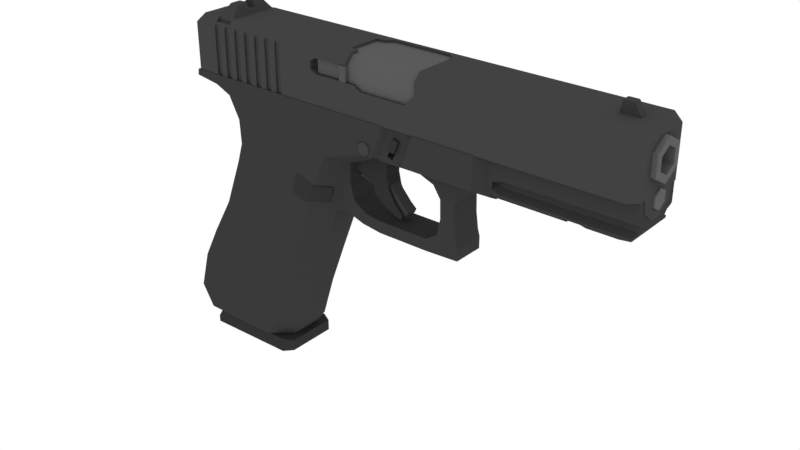 # Source: Glock17.blend  (saved by Blender 3.1.7; exported with 4.5.12 LTS)
import bpy
from mathutils import Matrix  # noqa: F401  (used for matrix-valued properties, if any)

bpy.ops.wm.read_factory_settings(use_empty=True)
scene = bpy.context.scene
scene.name = 'Scene'

# ---- collections
col_collection_1 = bpy.data.collections.new('Collection 1'); scene.collection.children.link(col_collection_1)

# ---- materials (node trees are filled in below, after node groups)
mat_material = bpy.data.materials.new('Material')
mat_material.alpha_threshold = 0.0
mat_material.roughness = 0.5
mat_material.line_color = (0.0, 0.0, 0.0, 1.0)
mat_material_007 = bpy.data.materials.new('Material.007')
mat_material_007.alpha_threshold = 0.0
mat_material_007.roughness = 0.5
mat_material_009 = bpy.data.materials.new('Material.009')
mat_material_009.alpha_threshold = 0.0
mat_material_009.roughness = 0.5
mat_material_009.line_color = (0.0, 0.0, 0.0, 1.0)
mat_material_010 = bpy.data.materials.new('Material.010')
mat_material_010.alpha_threshold = 0.0
mat_material_010.roughness = 0.5
mat_material_010.line_color = (0.0, 0.0, 0.0, 1.0)
mat_material_004 = bpy.data.materials.new('Material.004')
mat_material_004.alpha_threshold = 0.0
mat_material_004.roughness = 0.5
mat_material_004.line_color = (0.0, 0.0, 0.0, 1.0)
mat_material_006 = bpy.data.materials.new('Material.006')
mat_material_006.alpha_threshold = 0.0
mat_material_006.roughness = 0.5
mat_material_005 = bpy.data.materials.new('Material.005')
mat_material_005.alpha_threshold = 0.0
mat_material_005.roughness = 0.5
mat_material_005.line_color = (0.0, 0.0, 0.0, 1.0)
mat_material_008 = bpy.data.materials.new('Material.008')
mat_material_008.alpha_threshold = 0.0
mat_material_008.roughness = 0.5
mat_material_008.line_color = (0.0, 0.0, 0.0, 1.0)
mat_material_002 = bpy.data.materials.new('Material.002')
mat_material_002.alpha_threshold = 0.0
mat_material_002.roughness = 0.5
mat_material_003 = bpy.data.materials.new('Material.003')
mat_material_003.alpha_threshold = 0.0
mat_material_003.roughness = 0.5
mat_material_001 = bpy.data.materials.new('Material.001')
mat_material_001.alpha_threshold = 0.0
mat_material_001.roughness = 0.5

# ---- material node trees
mat_material.use_nodes = True; mat_material.node_tree.nodes.clear()
_N = mat_material.node_tree.nodes; _L = mat_material.node_tree.links
n0 = _N.new('ShaderNodeOutputMaterial'); n0.name = 'Material Output'; n0.location = (300, 300)
n1 = _N.new('ShaderNodeBsdfDiffuse'); n1.name = 'Diffuse BSDF'; n1.location = (10, 300)
n1.inputs[0].default_value = (0.04203, 0.04203, 0.04203, 1.0)
_L.new(n1.outputs[0], n0.inputs[0])
n0.is_active_output = True
mat_material_007.use_nodes = True; mat_material_007.node_tree.nodes.clear()
_N = mat_material_007.node_tree.nodes; _L = mat_material_007.node_tree.links
n0 = _N.new('ShaderNodeOutputMaterial'); n0.name = 'Material Output'; n0.location = (300, 300)
n1 = _N.new('ShaderNodeBsdfDiffuse'); n1.name = 'Diffuse BSDF'; n1.location = (10, 300)
n1.inputs[0].default_value = (0.0331, 0.0331, 0.0331, 1.0)
_L.new(n1.outputs[0], n0.inputs[0])
n0.is_active_output = True
mat_material_009.use_nodes = True; mat_material_009.node_tree.nodes.clear()
_N = mat_material_009.node_tree.nodes; _L = mat_material_009.node_tree.links
n0 = _N.new('ShaderNodeOutputMaterial'); n0.name = 'Material Output'; n0.location = (300, 300)
n1 = _N.new('ShaderNodeBsdfDiffuse'); n1.name = 'Diffuse BSDF'; n1.location = (10, 300)
n1.inputs[0].default_value = (0.1033, 0.1033, 0.1033, 1.0)
_L.new(n1.outputs[0], n0.inputs[0])
n0.is_active_output = True
mat_material_010.use_nodes = True; mat_material_010.node_tree.nodes.clear()
_N = mat_material_010.node_tree.nodes; _L = mat_material_010.node_tree.links
n0 = _N.new('ShaderNodeOutputMaterial'); n0.name = 'Material Output'; n0.location = (300, 300)
n1 = _N.new('ShaderNodeBsdfDiffuse'); n1.name = 'Diffuse BSDF'; n1.location = (10, 300)
n1.inputs[0].default_value = (0.08496, 0.08496, 0.08496, 1.0)
_L.new(n1.outputs[0], n0.inputs[0])
n0.is_active_output = True
mat_material_004.use_nodes = True; mat_material_004.node_tree.nodes.clear()
_N = mat_material_004.node_tree.nodes; _L = mat_material_004.node_tree.links
n0 = _N.new('ShaderNodeOutputMaterial'); n0.name = 'Material Output'; n0.location = (300, 300)
n1 = _N.new('ShaderNodeBsdfDiffuse'); n1.name = 'Diffuse BSDF'; n1.location = (10, 300)
n1.inputs[0].default_value = (0.05469, 0.05469, 0.05469, 1.0)
_L.new(n1.outputs[0], n0.inputs[0])
n0.is_active_output = True
mat_material_006.use_nodes = True; mat_material_006.node_tree.nodes.clear()
_N = mat_material_006.node_tree.nodes; _L = mat_material_006.node_tree.links
n0 = _N.new('ShaderNodeOutputMaterial'); n0.name = 'Material Output'; n0.location = (300, 300)
n1 = _N.new('ShaderNodeEmission'); n1.name = 'Emission'; n1.location = (10, 300)
n1.inputs[0].default_value = (0.1365, 0.3757, 0.105, 1.0)
n1.inputs[1].default_value = 1.8
_L.new(n1.outputs[0], n0.inputs[0])
n0.is_active_output = True
mat_material_005.use_nodes = True; mat_material_005.node_tree.nodes.clear()
_N = mat_material_005.node_tree.nodes; _L = mat_material_005.node_tree.links
n0 = _N.new('ShaderNodeOutputMaterial'); n0.name = 'Material Output'; n0.location = (300, 300)
n1 = _N.new('ShaderNodeBsdfDiffuse'); n1.name = 'Diffuse BSDF'; n1.location = (10, 300)
n1.inputs[0].default_value = (0.0485, 0.0485, 0.0485, 1.0)
_L.new(n1.outputs[0], n0.inputs[0])
n0.is_active_output = True
mat_material_008.use_nodes = True; mat_material_008.node_tree.nodes.clear()
_N = mat_material_008.node_tree.nodes; _L = mat_material_008.node_tree.links
n0 = _N.new('ShaderNodeOutputMaterial'); n0.name = 'Material Output'; n0.location = (300, 300)
n1 = _N.new('ShaderNodeBsdfDiffuse'); n1.name = 'Diffuse BSDF'; n1.location = (10, 300)
n1.inputs[0].default_value = (0.1149, 0.1149, 0.1149, 1.0)
_L.new(n1.outputs[0], n0.inputs[0])
n0.is_active_output = True
mat_material_002.use_nodes = True; mat_material_002.node_tree.nodes.clear()
_N = mat_material_002.node_tree.nodes; _L = mat_material_002.node_tree.links
n0 = _N.new('ShaderNodeOutputMaterial'); n0.name = 'Material Output'; n0.location = (300, 300)
n1 = _N.new('ShaderNodeBsdfDiffuse'); n1.name = 'Diffuse BSDF'; n1.location = (10, 300)
n1.inputs[0].default_value = (0.1679, 0.09858, 0.05766, 1.0)
_L.new(n1.outputs[0], n0.inputs[0])
n0.is_active_output = True
mat_material_003.use_nodes = True; mat_material_003.node_tree.nodes.clear()
_N = mat_material_003.node_tree.nodes; _L = mat_material_003.node_tree.links
n0 = _N.new('ShaderNodeOutputMaterial'); n0.name = 'Material Output'; n0.location = (300, 300)
n1 = _N.new('ShaderNodeBsdfDiffuse'); n1.name = 'Diffuse BSDF'; n1.location = (10, 300)
n1.inputs[0].default_value = (0.1329, 0.09245, 0.05535, 1.0)
_L.new(n1.outputs[0], n0.inputs[0])
n0.is_active_output = True
mat_material_001.use_nodes = True; mat_material_001.node_tree.nodes.clear()
_N = mat_material_001.node_tree.nodes; _L = mat_material_001.node_tree.links
n0 = _N.new('ShaderNodeOutputMaterial'); n0.name = 'Material Output'; n0.location = (300, 300)
n1 = _N.new('ShaderNodeBsdfDiffuse'); n1.name = 'Diffuse BSDF'; n1.location = (10, 300)
n1.inputs[0].default_value = (0.1845, 0.1437, 0.06255, 1.0)
_L.new(n1.outputs[0], n0.inputs[0])
n0.is_active_output = True

# ---- world
world_world = bpy.data.worlds.new('World'); scene.world = world_world
world_world.use_nodes = True; world_world.node_tree.nodes.clear()
_N = world_world.node_tree.nodes; _L = world_world.node_tree.links
n0 = _N.new('ShaderNodeOutputWorld'); n0.name = 'World Output'; n0.location = (300, 300)
n1 = _N.new('ShaderNodeBackground'); n1.name = 'Background'; n1.location = (10, 300)
n1.inputs[0].default_value = (1.0, 1.0, 1.0, 1.0)
_L.new(n1.outputs[0], n0.inputs[0])
n0.is_active_output = True
world_world.color = (1.0, 1.0, 1.0)
world_world.use_sun_shadow = False
world_world.sun_shadow_jitter_overblur = 0.0
world_world.cycles.sampling_method = 'MANUAL'

# ---- meshes
me_cube_001 = bpy.data.meshes.new('Cube.001')
me_cube_001.from_pydata([(-5.334, -0.9952, -0.6933), (-5.131, -0.8747, -0.7973), (-3.874, -0.8747, -0.7961), (-17.05, -1.0, 1.011), (-7.258, -1.0, 0.3058), (-7.278, -1.0, 1.011), (-14.87, -0.3458, -1.285), (-14.22, -1.0, -1.071), (-17.2, -0.3244, -0.08242), (-15.71, -1.0, 0.4837), (-17.1, -1.0, 0.6889), (-14.83, -1.0, 0.09511), (-15.41, -0.3458, -0.4637), (-15.12, -0.3458, -3.232), (-14.49, -1.0, -3.436), (-16.14, -0.3458, -5.898), (-15.51, -1.0, -6.102), (-17.34, -0.3458, -7.957), (-16.71, -1.0, -8.172), (-18.32, -0.3458, -9.865), (-17.67, -1.0, -10.02), (-18.93, -0.3458, -12.07), (-18.26, -1.0, -12.16), (-17.55, -1.0, -13.37), (-18.21, -0.3458, -13.36), (-14.15, -1.0, -2.37), (-14.81, -0.3458, -2.257), (-16.01, -0.3458, -0.2342), (1.0, -0.4549, -1.221), (-6.104, -1.0, -0.726), (-5.99, -0.4549, -1.269), (-3.218, -1.0, -0.6783), (-3.093, -0.4549, -1.221), (-8.733, -0.4549, -5.289), (-9.751, -1.0, -4.961), (-10.77, -1.0, -7.627), (-9.749, -0.4549, -7.955), (-11.62, -1.0, -9.924), (-10.61, -0.4549, -10.27), (-12.07, -1.0, -11.34), (-11.02, -0.4549, -11.59), (-12.41, -1.0, -12.48), (-11.33, -0.4549, -12.61), (-11.93, -0.4549, -13.42), (-13.11, -1.0, -13.41), (-8.243, -0.4549, -3.376), (-9.079, -1.0, -3.048), (-8.316, -1.0, -1.478), (-7.593, -0.4549, -1.941), (0.351, -1.0, 0.2755), (0.9974, -0.708, 0.2744), (0.351, -1.0, 1.011), (0.9974, -0.708, 1.011), (0.9974, -0.708, -0.9693), (0.351, -1.0, -0.6783), (-3.927, -0.8747, -0.8153), (-3.641, -0.9735, -0.7118), (-5.296, -1.0, -0.7126), (-5.059, -0.8747, -0.834), (-5.334, -1.0, -0.6933), (-4.948, -1.0, 0.2969), (-4.675, -1.0, 1.011), (-4.675, -0.9952, 1.011), (-4.431, -0.8747, 1.011), (-3.514, -0.8747, 1.011), (-3.622, -0.8747, 1.011), (-4.224, -0.8747, -0.8203), (-4.809, -0.8747, -0.8299), (-4.095, -0.8747, 1.011), (-2.931, -0.9952, 1.011), (-3.589, -0.9952, -0.6892), (-3.175, -0.8747, 1.011), (-2.931, -1.0, 1.011), (-3.208, -1.0, 0.2901), (-3.354, -1.0, -0.0858), (-3.587, -1.0, -0.6844), (-3.802, -0.8747, 0.4216), (-4.259, -0.8747, -0.618), (-4.577, -0.8747, -0.4785), (-4.12, -0.8747, 0.5612), (-3.802, -0.4774, 0.4216), (-4.259, -0.4774, -0.618), (-4.577, -0.4774, -0.4785), (-4.12, -0.4774, 0.5612), (-17.07, -1.0, 0.6855), (-16.89, -1.0, 1.011), (-17.05, -0.8534, 1.011), (-7.278, -0.749, 1.011), (-16.89, -0.8534, 1.011), (-17.11, -0.9088, 0.5847), (-16.89, -1.0, 0.6582), (-15.64, -1.0, 1.011), (-15.64, -0.8534, 1.011), (-16.89, -0.8534, 1.463), (-15.64, -0.8534, 1.463), (-17.15, -0.6487, 0.2879), (-12.06, -0.749, 1.011), (-16.36, -1.0, 0.5805), (-12.06, -1.0, 1.011), (-17.05, -0.6871, 1.011), (-7.278, -0.6871, 1.011), (-16.89, -0.6871, 1.011), (-15.64, -0.6871, 1.011), (-16.89, -0.6871, 1.463), (-15.64, -0.6871, 1.463), (-12.06, -0.6871, 1.011), (-8.503, -0.749, -2.236), (-13.28, -0.749, -2.236), (-8.503, -0.6871, -2.236), (-13.28, -0.6871, -2.236), (-5.334, 0.9952, -0.6933), (-5.131, 0.8747, -0.7973), (-3.874, 0.8747, -0.7961), (-17.05, 1.0, 1.011), (-7.258, 1.0, 0.3058), (-17.05, 0.0, 1.011), (1.0, 0.0, -1.221), (1.0, 0.0, 1.011), (-17.2, 0.0, -0.08242), (-15.41, 0.0, -0.4637), (1.0, 0.0, 0.2738), (-7.278, 0.0, 1.011), (-5.99, 0.0, -1.269), (-3.622, 0.0, 1.011), (-3.093, 0.0, -1.221), (-15.12, 0.0, -3.232), (-8.733, 0.0, -5.289), (-16.14, 0.0, -5.898), (-9.749, 0.0, -7.955), (-17.34, 0.0, -7.957), (-10.61, 0.0, -10.27), (-18.32, 0.0, -9.865), (-11.02, 0.0, -11.59), (-18.93, 0.0, -12.07), (-11.33, 0.0, -12.61), (-18.21, 0.0, -13.36), (-11.93, 0.0, -13.42), (-14.81, 0.0, -2.257), (-8.243, 0.0, -3.376), (-7.593, 0.0, -1.941), (-14.87, 0.0, -1.285), (-7.278, 1.0, 1.011), (-16.01, 0.0, -0.2342), (-14.87, 0.3458, -1.285), (-14.22, 1.0, -1.071), (-17.2, 0.3244, -0.08242), (-15.71, 1.0, 0.4837), (-17.1, 1.0, 0.6889), (-14.83, 1.0, 0.09511), (-15.41, 0.3458, -0.4637), (-15.12, 0.3458, -3.232), (-14.49, 1.0, -3.436), (-16.14, 0.3458, -5.898), (-15.51, 1.0, -6.102), (-17.34, 0.3458, -7.957), (-16.71, 1.0, -8.172), (-18.32, 0.3458, -9.865), (-17.67, 1.0, -10.02), (-18.93, 0.3458, -12.07), (-18.26, 1.0, -12.16), (-17.55, 1.0, -13.37), (-18.21, 0.3458, -13.36), (-14.15, 1.0, -2.37), (-14.81, 0.3458, -2.257), (-16.01, 0.3458, -0.2342), (1.0, 0.4549, -1.221), (-6.104, 1.0, -0.726), (-5.99, 0.4549, -1.269), (-3.218, 1.0, -0.6783), (-3.093, 0.4549, -1.221), (-8.733, 0.4549, -5.289), (-9.751, 1.0, -4.961), (-10.77, 1.0, -7.627), (-9.749, 0.4549, -7.955), (-11.62, 1.0, -9.924), (-10.61, 0.4549, -10.27), (-12.07, 1.0, -11.34), (-11.02, 0.4549, -11.59), (-12.41, 1.0, -12.48), (-11.33, 0.4549, -12.61), (-11.93, 0.4549, -13.42), (-13.11, 1.0, -13.41), (-8.243, 0.4549, -3.376), (-9.079, 1.0, -3.048), (-8.316, 1.0, -1.478), (-7.593, 0.4549, -1.941), (0.351, 1.0, 0.2755), (0.9974, 0.708, 0.2744), (0.351, 1.0, 1.011), (0.9974, 0.708, 1.011), (0.9974, 0.708, -0.9693), (0.351, 1.0, -0.6783), (-3.927, 0.8747, -0.8153), (-3.641, 0.9735, -0.7118), (-5.296, 1.0, -0.7126), (-5.059, 0.8747, -0.834), (-5.334, 1.0, -0.6933), (-4.948, 1.0, 0.2969), (-4.675, 1.0, 1.011), (-4.675, 0.9952, 1.011), (-4.431, 0.8747, 1.011), (-3.514, 0.8747, 1.011), (-3.622, 0.8747, 1.011), (-4.224, 0.8747, -0.8203), (-4.809, 0.8747, -0.8299), (-4.095, 0.8747, 1.011), (-2.931, 0.9952, 1.011), (-3.589, 0.9952, -0.6892), (-3.175, 0.8747, 1.011), (-2.931, 1.0, 1.011), (-3.208, 1.0, 0.2901), (-3.354, 1.0, -0.0858), (-3.587, 1.0, -0.6844), (-3.802, 0.8747, 0.4216), (-4.259, 0.8747, -0.618), (-4.577, 0.8747, -0.4785), (-4.12, 0.8747, 0.5612), (-3.802, 0.4774, 0.4216), (-4.259, 0.4774, -0.618), (-4.577, 0.4774, -0.4785), (-4.12, 0.4774, 0.5612), (-16.89, 0.0, 1.011), (-17.07, 1.0, 0.6855), (-16.89, 1.0, 1.011), (-17.05, 0.8534, 1.011), (-7.278, 0.749, 1.011), (-16.89, 0.8534, 1.011), (-15.64, 0.0, 1.011), (-17.11, 0.9088, 0.5847), (-16.89, 1.0, 0.6582), (-15.64, 1.0, 1.011), (-15.64, 0.8534, 1.011), (-16.89, 0.0, 1.463), (-16.89, 0.8534, 1.463), (-15.64, 0.0, 1.463), (-15.64, 0.8534, 1.463), (-12.06, 0.0, 1.011), (-17.15, 0.6487, 0.2879), (-12.06, 0.749, 1.011), (-16.36, 1.0, 0.5805), (-12.06, 1.0, 1.011), (-17.05, 0.6871, 1.011), (-7.278, 0.6871, 1.011), (-16.89, 0.6871, 1.011), (-15.64, 0.6871, 1.011), (-16.89, 0.6871, 1.463), (-15.64, 0.6871, 1.463), (-12.06, 0.6871, 1.011), (-8.503, 0.0, -2.236), (-8.503, 0.749, -2.236), (-13.28, 0.0, -2.236), (-13.28, 0.749, -2.236), (-8.503, 0.6871, -2.236), (-13.28, 0.6871, -2.236), (-9.979, 0.7198, -0.5351), (-9.979, 0.7198, 0.0316), (-9.979, 1.092, 0.0316), (-10.68, 1.092, 0.2143), (-10.68, 0.7198, 0.2143), (-10.71, 0.7198, -0.1365), (-9.979, 0.9837, -0.5351), (-9.979, 1.092, -0.3195), (-10.69, 1.092, 0.06853), (-10.71, 0.9837, -0.1365), (-9.279, 0.7198, -0.5351), (-9.279, 0.7198, 0.0316), (-9.279, 1.092, 0.0316), (-8.582, 1.092, 0.2143), (-8.582, 0.7198, 0.2143), (-8.548, 0.7198, -0.1365), (-9.629, 1.092, 0.0316), (-9.629, 0.7198, -0.5351), (-9.629, 0.7198, 0.0316), (-9.279, 0.9837, -0.5351), (-9.279, 1.092, -0.3195), (-8.568, 1.092, 0.06853), (-8.548, 0.9837, -0.1365), (-9.629, 0.9837, -0.5351), (-9.629, 1.092, -0.3195), (-10.39, 0.9909, 0.3733), (-10.22, 0.9909, 0.2045), (-10.22, 0.9909, 1.078), (-10.39, 0.9909, 0.9091), (-10.22, 1.119, 0.2045), (-10.39, 1.119, 0.3733), (-10.39, 1.119, 0.9091), (-10.22, 1.119, 1.078), (-9.062, 0.9909, 0.2045), (-8.893, 0.9909, 0.3733), (-8.893, 0.9909, 0.9091), (-9.062, 0.9909, 1.078), (-8.893, 1.119, 0.3733), (-9.062, 1.119, 0.2045), (-9.062, 1.119, 1.078), (-8.893, 1.119, 0.9091), (-10.45, 0.4197, -3.958), (-10.1, 0.4197, -2.934), (-10.45, 1.167, -3.958), (-10.1, 1.167, -2.934), (-8.786, 0.4197, -4.514), (-8.444, 0.4197, -3.49), (-8.786, 1.167, -4.514), (-8.444, 1.167, -3.49), (-10.6, -1.011, -4.026), (-10.25, -1.011, -2.885), (-10.6, -0.375, -4.026), (-10.25, -0.375, -2.885), (-8.749, -0.6251, -4.313), (-8.467, -0.6251, -3.416), (-8.749, -0.375, -4.313), (-8.467, -0.375, -3.416), (-9.817, -0.375, -4.283), (-9.458, -0.375, -3.142), (-9.817, -1.011, -4.283), (-9.458, -1.011, -3.142), (-9.137, -0.375, -3.243), (-9.419, -1.02, -4.139), (-9.419, -0.375, -4.139), (-9.137, -1.02, -3.243), (-9.452, -0.8187, 2.458), (-9.452, -0.8187, 3.441), (-9.452, -0.296, 2.458), (-9.452, -0.296, 3.441), (-7.376, -0.8187, 2.458), (-7.376, -0.8187, 3.441), (-7.376, -0.296, 2.458), (-7.376, -0.296, 3.441), (-16.95, -0.7511, -13.49), (-11.54, -0.4764, 1.109), (-12.38, -0.4799, -13.49), (-12.86, -0.7511, -13.49), (-7.816, -0.4764, 0.4397), (-7.41, -0.2051, 0.175), (-13.0, -0.7511, -2.642), (-8.919, -0.7511, -2.642), (-8.434, -0.4799, -2.642), (-11.29, -0.3547, 1.109), (-8.023, -0.3547, 0.5744), (-7.612, -0.09761, 0.3109), (-14.16, -0.7511, -13.49), (-8.749, -0.4764, 1.109), (-10.21, -0.7511, -2.642), (-8.773, -0.3547, 1.109), (-13.56, -0.3547, -4.607), (-10.3, -0.3547, -5.141), (-9.884, -0.09761, -5.405), (-11.05, -0.3547, -4.607), (-16.95, -0.509, -13.49), (-11.54, -0.3228, 1.109), (-13.0, -0.509, -2.642), (-11.29, -0.2403, 1.109), (-13.56, -0.2403, -4.607), (-11.69, -0.2078, 0.7196), (-13.0, -0.3276, -2.642), (-11.44, -0.1547, 0.7196), (-13.56, -0.1547, -4.607), (-16.95, -0.3276, -13.49), (-16.95, 0.7511, -13.49), (-11.54, 0.4764, 1.109), (-16.95, 8.94e-07, -13.49), (-11.69, 8.94e-07, 0.7196), (-12.38, 8.94e-07, -13.49), (-7.41, 8.94e-07, 0.175), (-12.38, 0.4799, -13.49), (-12.86, 0.7511, -13.49), (-7.816, 0.4764, 0.4397), (-7.41, 0.2051, 0.175), (-13.0, 0.7511, -2.642), (-8.434, 8.94e-07, -2.642), (-13.0, 8.94e-07, -2.642), (-8.919, 0.7511, -2.642), (-8.434, 0.4799, -2.642), (-11.29, 0.3547, 1.109), (-11.44, 8.94e-07, 0.7196), (-7.612, 8.94e-07, 0.3109), (-8.023, 0.3547, 0.5744), (-7.612, 0.09761, 0.3109), (-14.16, 0.7511, -13.49), (-8.749, 0.4764, 1.109), (-10.21, 0.7511, -2.642), (-8.773, 0.3547, 1.109), (-13.56, 0.3547, -4.607), (-13.56, 8.94e-07, -4.607), (-9.884, 8.94e-07, -5.405), (-10.3, 0.3547, -5.141), (-9.884, 0.09761, -5.405), (-11.05, 0.3547, -4.607), (-16.95, 0.509, -13.49), (-11.54, 0.3228, 1.109), (-13.0, 0.509, -2.642), (-11.29, 0.2403, 1.109), (-13.56, 0.2403, -4.607), (-11.69, 0.2078, 0.7196), (-13.0, 0.3276, -2.642), (-11.44, 0.1547, 0.7196), (-13.56, 0.1547, -4.607), (-16.95, 0.3276, -13.49), (-12.16, -0.9013, -14.28), (-12.16, -0.9013, -13.49), (-12.16, -0.9013, -13.89), (-11.58, -0.7412, -14.13), (-11.58, -0.7412, -13.51), (-11.58, -0.7412, -13.82), (-17.29, -0.9013, -14.37), (-17.75, -0.4921, -14.38), (-17.37, -0.4921, -13.49), (-16.91, -0.9013, -13.49), (-17.75, -0.4921, -13.98), (-17.29, -0.9013, -13.98), (-12.16, 0.9013, -14.28), (-12.16, 0.9013, -13.49), (-12.16, 0.9013, -13.89), (-11.58, 0.7412, -14.13), (-11.58, 0.7412, -13.51), (-11.58, 0.7412, -13.82), (-17.75, 8.142e-07, -14.38), (-17.37, 8.142e-07, -13.49), (-12.16, 8.142e-07, -14.28), (-12.16, 8.142e-07, -13.49), (-17.75, 8.142e-07, -13.98), (-11.58, 8.142e-07, -14.13), (-11.58, 8.142e-07, -13.51), (-11.58, 8.142e-07, -13.82), (-17.29, 0.9013, -14.37), (-17.75, 0.4921, -14.38), (-17.37, 0.4921, -13.49), (-16.91, 0.9013, -13.49), (-17.75, 0.4921, -13.98), (-17.29, 0.9013, -13.98), (-7.382, -0.888, 1.137), (-2.772, -0.888, 1.137), (-7.382, -0.888, 3.432), (-7.382, -0.7007, 3.794), (-7.382, 0.7007, 3.794), (-7.382, 0.9093, 3.597), (-2.772, -0.7007, 3.794), (-2.772, -0.888, 3.432), (-2.772, 0.9093, 3.597), (-2.772, 0.7007, 3.794), (-7.382, -0.04407, 3.221), (-7.382, -0.3874, 2.8), (-7.382, -0.4128, 1.937), (-7.382, -0.03131, 1.568), (-7.382, 0.3629, 1.991), (-7.382, 0.363, 2.908), (-7.382, 0.9093, 1.409), (-7.382, 0.6218, 1.137), (-2.772, 0.6218, 1.137), (-2.772, 0.9093, 1.409), (-8.725, -0.8907, 2.598), (-8.725, -0.8907, 3.34), (-8.725, -0.7199, 2.598), (-8.725, -0.7199, 3.34), (-7.338, -0.8907, 2.598), (-7.338, -0.8907, 3.34), (-7.338, -0.7199, 2.598), (-7.338, -0.7199, 3.34), (-6.842, -0.8907, 2.598), (-6.842, -0.8907, 3.34), (-6.842, -0.7199, 2.598), (-6.842, -0.7199, 3.34), (-7.216, -1.003, 2.598), (-7.216, -1.003, 3.34), (-6.842, -1.003, 2.598), (-6.842, -1.003, 3.34), (-5.768, 1.037, -0.02075), (-5.768, -1.037, -0.02075), (-5.468, 1.037, -0.1943), (-5.468, -1.037, -0.1943), (-5.468, 1.037, -0.5412), (-5.468, -1.037, -0.5412), (-5.768, 1.037, -0.7147), (-5.768, -1.037, -0.7147), (-6.069, 1.037, -0.5412), (-6.069, -1.037, -0.5412), (-6.069, 1.037, -0.1943), (-6.069, -1.037, -0.1943), (-16.86, 0.2741, 1.435), (-16.86, 0.2741, 1.881), (-16.86, 0.662, 1.435), (-16.86, 0.662, 1.881), (-16.29, 0.2741, 1.435), (-16.29, 0.2741, 1.881), (-16.29, 0.662, 1.435), (-16.29, 0.662, 1.881), (-16.86, 0.468, 1.435), (-16.86, 0.468, 1.881), (-16.29, 0.468, 1.435), (-16.29, 0.468, 1.881), (-16.86, 0.2741, 2.048), (-16.29, 0.2741, 2.048), (-16.86, 0.468, 2.048), (-16.29, 0.468, 2.048), (-16.93, -0.6671, 1.483), (-16.93, -0.6671, 2.942), (-16.93, 0.6671, 2.942), (-16.66, -0.6671, 1.483), (-16.66, -0.6671, 2.942), (-16.66, 0.6671, 2.942), (-16.93, 0.2224, 1.483), (-16.93, -0.3795, 3.335), (-16.93, 0.3795, 3.335), (-16.66, 0.2224, 1.483), (-16.66, 0.3795, 3.335), (-16.66, -0.3795, 3.335), (-16.93, -0.2104, 1.57), (-16.66, -0.2104, 1.57), (-16.66, -0.2104, 1.483), (-16.93, -0.2104, 1.483), (-16.93, 0.2727, 2.076), (-16.66, 0.2727, 2.076), (-16.93, 0.2519, 2.076), (-16.66, 0.2519, 2.076), (-16.66, -0.3656, 1.955), (-16.93, -0.3656, 1.955), (-16.66, -0.2721, 1.686), (-16.66, -0.5874, 1.77), (-16.93, -0.5874, 1.77), (-16.66, -0.3122, 1.77), (-16.93, -0.3122, 1.77), (-16.66, -0.5874, 1.955), (-16.93, -0.5874, 1.955), (-16.66, -0.3656, 1.77), (-16.93, -0.3656, 1.77), (-16.93, 0.6671, 2.076), (-16.66, 0.6671, 2.076), (-16.93, 0.2519, 1.483), (-16.66, 0.2519, 1.831), (-16.66, 0.2519, 1.483), (-16.93, 0.2519, 1.831), (-16.93, -0.2721, 1.686), (-16.66, -0.5874, 1.483), (-16.93, -0.5874, 1.483), (-4.385, -0.9697, -0.04536), (-4.12, -0.9697, 0.5612), (-4.385, 0.9697, -0.04536), (-4.12, 0.9697, 0.5612), (-4.067, -0.9697, -0.1849), (-3.802, -0.9697, 0.4216), (-4.067, 0.9697, -0.1849), (-3.802, 0.9697, 0.4216), (-5.023, -0.1699, -3.873), (-4.734, -0.1699, -3.544), (-5.023, 0.1699, -3.873), (-4.734, 0.1699, -3.544), (-4.522, -0.1699, -4.081), (-4.405, -0.1699, -3.834), (-4.522, 0.1699, -4.081), (-4.405, 0.1699, -3.834), (-5.8, -0.1699, -3.004), (-5.51, -0.1699, -2.676), (-5.8, 0.1699, -3.004), (-5.51, 0.1699, -2.676), (-6.67, -0.1699, -2.94), (-6.381, -0.1699, -2.612), (-6.67, 0.1699, -2.94), (-6.381, 0.1699, -2.612), (-7.389, -0.1699, -2.704), (-7.227, -0.1699, -2.283), (-7.389, 0.1699, -2.704), (-7.227, 0.1699, -2.283), (-6.461, -0.2511, -2.857), (-8.106, -0.2511, -2.054), (-6.461, 0.2511, -2.857), (-8.106, 0.2511, -2.054), (-5.608, -0.2511, -2.243), (-5.575, -0.2511, -1.273), (-5.608, 0.2511, -2.243), (-5.575, 0.2511, -1.273), (-8.252, -0.2511, -1.578), (-8.252, 0.2511, -1.578), (-5.722, -0.2511, -0.7973), (-5.722, 0.2511, -0.7973), (-6.389, -0.2511, -3.253), (-6.389, 0.2511, -3.253), (-5.47, -0.2511, -2.884), (-5.47, 0.2511, -2.884), (-5.717, -0.2511, -3.848), (-5.717, 0.2511, -3.848), (-5.129, -0.2511, -3.486), (-5.129, 0.2511, -3.486), (-4.758, -0.2511, -4.281), (-4.758, 0.2511, -4.281), (-4.608, -0.2511, -4.012), (-4.608, 0.2511, -4.012), (-5.711, -0.4608, -5.118), (-5.711, -0.4608, -4.475), (-5.711, 0.4608, -5.118), (-5.711, 0.4608, -4.475), (-2.891, -0.4608, -5.118), (-2.891, -0.4608, -4.475), (-2.891, 0.4608, -5.118), (-2.891, 0.4608, -4.475), (-1.026, -0.4608, -5.046), (-1.026, -0.4608, -4.403), (-1.026, 0.4608, -5.046), (-1.026, 0.4608, -4.403), (-2.053, -0.4608, -3.181), (-2.053, 0.4608, -3.181), (-1.249, -0.4608, -3.183), (-1.249, 0.4608, -3.183), (-2.076, -0.4608, -2.186), (-2.076, 0.4608, -2.186), (-1.273, -0.4608, -2.189), (-1.273, 0.4608, -2.189), (-2.487, -0.4608, -1.564), (-2.487, 0.4608, -1.564), (-0.9396, -0.4608, -1.567), (-0.9396, 0.4608, -1.567), (-3.821, -0.4608, -1.05), (-3.821, 0.4608, -1.05), (-0.3017, -0.4608, -1.052), (-0.3017, 0.4608, -1.052), (-2.246, 0.4608, -4.083), (-1.132, 0.4608, -4.045), (-1.132, -0.4608, -4.045), (-2.246, -0.4608, -4.083), (-6.825, -0.4608, -4.964), (-6.63, -0.4608, -4.35), (-6.825, 0.4608, -4.964), (-6.63, 0.4608, -4.35), (-7.887, -0.4608, -4.604), (-7.396, -0.4608, -3.843), (-7.887, 0.4608, -4.604), (-7.396, 0.4608, -3.843), (-8.832, -0.4608, -4.994), (-7.604, -0.4608, -2.877), (-8.832, 0.4608, -4.994), (-7.604, 0.4608, -2.877), (-9.478, -0.4608, -5.713), (-7.552, -0.4608, -1.723), (-9.478, 0.4608, -5.713), (-7.552, 0.4608, -1.723), (6.673, 0.09218, 4.322), (6.28, 0.09218, 4.398), (6.692, -2.937e-07, 4.421), (6.299, -3.085e-07, 4.496), (6.673, -0.09218, 4.322), (6.28, -0.09218, 4.398), (6.635, -0.09218, 4.126), (6.242, -0.09218, 4.202), (6.616, -2.751e-07, 4.028), (6.223, -2.898e-07, 4.103), (6.635, 0.09218, 4.126), (6.242, 0.09218, 4.202), (-15.67, -0.7532, 3.84), (-14.72, -0.2336, 3.84), (-15.43, -0.1132, 4.514), (-14.72, -0.7532, 3.84), (-14.95, -0.1132, 4.514), (-15.67, -0.2336, 3.84), (-15.43, -0.4329, 4.514), (-15.55, -0.1132, 4.163), (-14.83, -0.1132, 4.163), (-14.95, -0.4329, 4.514), (-15.67, -0.7532, 3.687), (-14.72, -0.2336, 3.687), (-14.72, -0.7532, 3.687), (-15.67, -0.2336, 3.687), (-15.67, 0.7532, 3.84), (-14.72, 0.2336, 3.84), (-15.43, 0.1132, 4.514), (-14.72, 0.7532, 3.84), (-14.95, 0.1132, 4.514), (-15.67, 0.2336, 3.84), (-15.43, 0.4329, 4.514), (-15.55, 0.1132, 4.163), (-14.83, 0.1132, 4.163), (-14.95, 0.4329, 4.514), (-14.83, -3.593e-07, 4.163), (-15.55, -3.593e-07, 4.163), (-15.67, 0.7532, 3.687), (-14.72, 0.2336, 3.687), (-14.72, 0.7532, 3.687), (-15.67, 0.2336, 3.687), (-14.72, -3.593e-07, 3.687), (6.185, -0.108, 3.882), (6.31, -0.108, 4.524), (6.185, 0.108, 3.882), (6.31, 0.108, 4.524), (7.201, -0.108, 3.882), (6.819, -0.108, 4.524), (7.201, 0.108, 3.882), (6.819, 0.108, 4.524), (8.238, 0.2258, 0.9499), (-0.6719, 0.2258, 0.9499), (8.238, -9.204e-08, 1.195), (-0.6719, -1.137e-07, 1.195), (8.238, -0.2258, 0.9499), (-0.6719, -0.2258, 0.9499), (8.238, -0.2258, 0.4597), (-0.6719, -0.2258, 0.4597), (8.238, -6.224e-08, 0.2147), (-0.6719, -9.138e-08, 0.2147), (8.238, 0.2258, 0.4597), (-0.6719, 0.2258, 0.4597), (8.379, 0.4728, 2.951), (-7.512, 0.4728, 2.951), (8.379, -7.969e-08, 3.465), (-7.512, -1.381e-07, 3.465), (8.379, -0.4728, 2.951), (-7.512, -0.4728, 2.951), (8.379, -0.4728, 1.925), (-7.512, -0.4728, 1.925), (8.379, -1.095e-07, 1.412), (-7.512, -1.977e-07, 1.412), (8.379, 0.4728, 1.925), (-7.512, 0.4728, 1.925), (8.379, 0.2953, 2.759), (8.379, -9.459e-08, 3.079), (8.379, -0.2953, 2.759), (8.379, -0.2953, 2.118), (8.379, -1.095e-07, 1.797), (8.379, 0.2953, 2.118), (-7.498, 0.2953, 2.759), (-7.498, -1.078e-07, 3.079), (-7.498, -0.2953, 2.759), (-7.498, -0.2953, 2.118), (-7.498, -1.227e-07, 1.797), (-7.498, 0.2953, 2.118), (-14.72, -0.3304, 3.84), (-15.67, -0.3304, 3.84), (-14.72, -0.3304, 3.687), (-15.67, -0.3304, 3.687), (-16.91, -0.9789, 1.007), (-1.309, -0.7549, 1.007), (8.134, -0.7549, 1.007), (7.736, -0.9789, 3.53), (8.134, -0.7549, 3.53), (7.736, -0.7549, 3.928), (-16.91, -0.9789, 3.53), (-16.71, -0.7549, 3.928), (-9.108, -0.8669, 1.007), (-16.91, -0.8689, 1.007), (7.736, -0.5833, 3.928), (8.134, -0.5833, 3.53), (8.134, -0.5833, 1.007), (7.736, -0.9789, 1.007), (0.1155, -0.7549, 1.007), (0.1155, -0.5833, 1.007), (8.134, -0.1692, -0.151), (0.1155, -0.1692, -0.151), (8.134, -0.5107, 0.3387), (0.1155, -0.5107, 0.3387), (8.134, -0.428, 2.808), (8.134, -0.428, 1.885), (-15.67, -0.8905, 3.687), (-15.67, -0.8041, 3.84), (-15.64, -0.7549, 3.928), (-15.64, -0.2805, 3.928), (-14.72, -0.8905, 3.687), (-14.72, -0.8041, 3.84), (-14.75, -0.5833, 3.928), (-14.75, -0.7549, 3.928), (-14.75, -0.2805, 3.928), (-9.108, -0.7569, 1.007), (-16.91, -0.8689, 1.196), (-9.108, -0.7569, 1.196), (-16.91, -0.9332, 1.196), (-9.108, -0.8212, 1.196), (-16.91, -0.9332, 1.498), (-9.108, -0.8212, 1.498), (-9.108, -0.7243, 1.498), (-16.91, -0.3831, 3.348), (-16.91, -0.6734, 2.949), (-16.91, -0.6734, 1.496), (-14.9, -0.9789, 3.53), (-14.9, -0.9165, 3.641), (-14.9, -0.9165, 1.007), (-14.9, -0.9789, 1.007), (-14.9, -0.9501, 1.007), (-15.26, -0.9789, 1.007), (-15.26, -0.9552, 1.007), (-15.26, -0.9789, 3.53), (-15.26, -0.9165, 3.641), (-15.26, -0.9165, 1.007), (-14.56, -0.9165, 3.641), (-14.56, -0.9165, 1.007), (-14.21, -0.9401, 1.007), (-14.21, -0.9789, 3.53), (-14.21, -0.9165, 3.641), (-14.21, -0.9165, 1.007), (-14.21, -0.9789, 1.007), (-14.56, -0.9789, 1.007), (-14.56, -0.9452, 1.007), (-14.56, -0.9789, 3.53), (-15.6, -0.9165, 1.007), (-15.6, -0.9165, 3.641), (-15.6, -0.9789, 3.53), (-15.6, -0.9789, 1.007), (-15.6, -0.9601, 1.007), (-13.86, -0.9789, 1.007), (-13.86, -0.9351, 1.007), (-13.86, -0.9789, 3.53), (-13.86, -0.9165, 3.641), (-13.86, -0.9165, 1.007), (-13.51, -0.9789, 1.007), (-13.51, -0.9301, 1.007), (-13.51, -0.9789, 3.53), (-13.51, -0.9165, 3.641), (-13.51, -0.9165, 1.007), (-13.16, -0.9789, 1.007), (-13.16, -0.9251, 1.007), (-13.16, -0.9789, 3.53), (-13.16, -0.9165, 3.641), (-13.16, -0.9165, 1.007), (-12.81, -0.92, 1.007), (-12.81, -0.9789, 3.53), (-12.81, -0.9165, 3.641), (-12.81, -0.9165, 1.007), (-12.81, -0.9789, 1.007), (-12.56, -0.9165, 1.007), (-12.47, -0.9165, 1.007), (-12.47, -0.9789, 1.007), (-12.47, -0.9789, 3.53), (-12.47, -0.9165, 3.641), (-12.11, -0.9165, 1.007), (-12.11, -0.9789, 3.53), (-12.11, -0.9165, 3.641), (-12.11, -0.9789, 1.007), (-11.42, -0.9165, 1.007), (-11.42, -0.9789, 3.53), (-11.42, -0.9165, 3.641), (-11.77, -0.9165, 1.007), (-11.77, -0.9789, 1.007), (-11.77, -0.9789, 3.53), (-11.77, -0.9165, 3.641), (-11.42, -0.9789, 1.007), (-11.07, -0.9165, 1.007), (-11.07, -0.9165, 3.641), (-11.07, -0.9789, 1.007), (-11.07, -0.9789, 3.53), (-15.56, -0.3831, 3.348), (-15.56, -0.6734, 2.949), (-15.56, -0.6734, 1.496), (-14.72, 0.3304, 3.84), (-15.67, 0.3304, 3.84), (-14.72, 0.3304, 3.687), (-15.67, 0.3304, 3.687), (-15.67, -1.543e-07, 3.84), (-14.72, -1.543e-07, 3.84), (-15.67, -1.543e-07, 3.687), (-16.91, 0.9789, 1.007), (8.134, -1.543e-07, 1.007), (-1.309, 0.7549, 1.007), (8.134, 0.7549, 1.007), (7.736, 0.9789, 3.53), (8.134, 0.7549, 3.53), (7.736, 0.7549, 3.928), (-16.91, 0.9789, 3.53), (-16.71, 0.7549, 3.928), (7.736, -1.543e-07, 3.928), (8.134, -1.543e-07, 3.53), (-9.108, 0.8669, 1.007), (-16.91, 0.8689, 1.007), (7.736, 0.5833, 3.928), (8.134, 0.5833, 3.53), (8.134, 0.5833, 1.007), (7.736, 0.9789, 1.007), (-1.309, -1.543e-07, 1.007), (0.1155, 0.7549, 1.007), (0.1155, 0.5833, 1.007), (0.1155, -1.543e-07, 1.007), (8.134, -1.543e-07, -0.151), (8.134, 0.1692, -0.151), (0.1155, 0.1692, -0.151), (0.1155, -1.543e-07, -0.151), (8.134, 0.5107, 0.3387), (8.134, -1.543e-07, 0.4281), (0.1155, 0.5107, 0.3387), (0.1155, -1.543e-07, 0.4281), (8.134, -1.543e-07, 1.4), (8.134, -1.543e-07, 3.339), (8.134, 0.428, 2.808), (8.134, 0.428, 1.885), (-15.67, 0.8905, 3.687), (-15.67, 0.8041, 3.84), (-15.64, 0.7549, 3.928), (-15.64, 0.2805, 3.928), (-14.72, 0.8905, 3.687), (-14.72, 0.8041, 3.84), (-14.75, 0.5833, 3.928), (-14.75, 0.7549, 3.928), (-14.75, 0.2805, 3.928), (-14.75, -1.543e-07, 3.928), (-15.64, -1.543e-07, 3.928), (-9.108, 0.7569, 1.007), (-16.91, 0.8689, 1.196), (-9.108, 0.7569, 1.196), (-16.91, -1.543e-07, 3.53), (-16.71, -1.543e-07, 3.928), (-16.91, 0.9332, 1.196), (-9.108, 0.8212, 1.196), (-16.91, 0.9332, 1.498), (-9.108, 0.8212, 1.498), (-9.108, 0.7243, 1.498), (-16.91, -1.543e-07, 3.348), (-16.91, 0.3831, 3.348), (-16.91, 0.6734, 2.949), (-16.91, 0.6734, 1.496), (-14.9, 0.9789, 3.53), (-14.9, 0.9165, 3.641), (-14.9, 0.9165, 1.007), (-14.9, 0.9789, 1.007), (-14.9, 0.9501, 1.007), (-15.26, 0.9789, 1.007), (-15.26, 0.9552, 1.007), (-15.26, 0.9789, 3.53), (-15.26, 0.9165, 3.641), (-15.26, 0.9165, 1.007), (-14.56, 0.9165, 3.641), (-14.56, 0.9165, 1.007), (-14.21, 0.9401, 1.007), (-14.21, 0.9789, 3.53), (-14.21, 0.9165, 3.641), (-14.21, 0.9165, 1.007), (-14.21, 0.9789, 1.007), (-14.56, 0.9789, 1.007), (-14.56, 0.9452, 1.007), (-14.56, 0.9789, 3.53), (-15.6, 0.9165, 1.007), (-15.6, 0.9165, 3.641), (-15.6, 0.9789, 3.53), (-15.6, 0.9789, 1.007), (-15.6, 0.9601, 1.007), (-13.86, 0.9789, 1.007), (-13.86, 0.9351, 1.007), (-13.86, 0.9789, 3.53), (-13.86, 0.9165, 3.641), (-13.86, 0.9165, 1.007), (-13.51, 0.9789, 1.007), (-13.51, 0.9301, 1.007), (-13.51, 0.9789, 3.53), (-13.51, 0.9165, 3.641), (-13.51, 0.9165, 1.007), (-13.16, 0.9789, 1.007), (-13.16, 0.9251, 1.007), (-13.16, 0.9789, 3.53), (-13.16, 0.9165, 3.641), (-13.16, 0.9165, 1.007), (-12.81, 0.92, 1.007), (-12.81, 0.9789, 3.53), (-12.81, 0.9165, 3.641), (-12.81, 0.9165, 1.007), (-12.81, 0.9789, 1.007), (-12.56, 0.9165, 1.007), (-12.47, 0.9165, 1.007), (-12.47, 0.9789, 1.007), (-12.47, 0.9789, 3.53), (-12.47, 0.9165, 3.641), (-12.11, 0.9165, 1.007), (-12.11, 0.9789, 3.53), (-12.11, 0.9165, 3.641), (-12.11, 0.9789, 1.007), (-11.42, 0.9165, 1.007), (-11.42, 0.9789, 3.53), (-11.42, 0.9165, 3.641), (-11.77, 0.9165, 1.007), (-11.77, 0.9789, 1.007), (-11.77, 0.9789, 3.53), (-11.77, 0.9165, 3.641), (-11.42, 0.9789, 1.007), (-11.07, 0.9165, 1.007), (-11.07, 0.9165, 3.641), (-11.07, 0.9789, 1.007), (-11.07, 0.9789, 3.53), (-15.56, -1.543e-07, 3.348), (-15.56, 0.3831, 3.348), (-15.56, 0.6734, 2.949), (-15.56, 0.6734, 1.496), (-6.472, 0.6553, 3.928), (-6.868, 0.4715, 3.928), (-6.627, 0.5833, 3.928), (-6.403, 0.6553, 3.928), (-7.302, 0.4715, 3.928), (-8.722, -0.9789, 2.567), (-6.868, -0.5044, 3.928), (-7.302, -0.5044, 3.928), (-6.868, -0.9789, 3.53), (-6.868, -0.9789, 3.351), (-8.722, -0.9789, 3.351), (-6.868, -0.5833, 3.928), (-6.868, -0.7549, 3.928), (-7.302, -1.543e-07, 3.928), (-9.081, -0.9789, 2.75), (-9.081, -0.9789, 3.167), (-6.403, -0.9789, 2.567), (-6.004, 0.6553, 3.928), (-6.004, -0.9789, 2.329), (-3.27, 0.6553, 3.928), (-3.405, -0.9789, 2.329), (-2.874, 0.4715, 3.928), (-2.874, -1.543e-07, 3.928), (-2.874, -0.9789, 2.861), (-3.115, 0.5833, 3.928), (-2.874, -0.5833, 3.928), (-2.874, -0.9789, 3.53), (-2.874, -0.7549, 3.928), (-6.472, 0.6553, 3.785), (-6.868, 0.4715, 3.785), (-6.627, 0.5833, 3.785), (-6.403, 0.6553, 3.785), (-7.302, 0.4715, 3.785), (-6.868, -0.5044, 3.785), (-7.302, -0.5044, 3.785), (-6.868, -0.5833, 3.785), (-6.868, -0.7013, 3.785), (-7.302, -1.543e-07, 3.785), (-6.004, 0.6553, 3.785), (-3.27, 0.6553, 3.785), (-2.874, 0.4715, 3.785), (-2.874, -1.543e-07, 3.785), (-3.115, 0.5833, 3.785), (-2.874, -0.5833, 3.785), (-2.874, -0.7013, 3.785), (-8.722, -0.8925, 2.567), (-6.868, -0.8925, 3.412), (-6.868, -0.8925, 3.351), (-8.722, -0.8925, 3.351), (-9.081, -0.8925, 2.75), (-9.081, -0.8925, 3.167), (-6.403, -0.8925, 2.567), (-6.004, -0.8925, 2.329), (-3.405, -0.8925, 2.329), (-2.874, -0.8925, 2.861), (-2.874, -0.8925, 3.423), (-7.272, -0.9789, 2.567), (-7.272, -0.8925, 2.567), (-9.081, -0.8013, 3.167), (-8.722, -0.7149, 2.567), (-8.722, -0.7149, 3.351), (-9.081, -0.7149, 2.75), (-9.081, -0.7149, 3.167), (-7.272, -0.7149, 2.567), (-3.265, 0.9789, 1.325), (-4.401, 0.9789, 1.325), (-4.444, 0.9789, 1.007), (-4.444, 0.8102, 1.007), (-1.072, 0.9789, 1.007), (-1.072, 0.7735, 1.007), (-3.265, 0.8348, 1.325), (-4.401, 0.8348, 1.325), (-4.444, 0.8348, 1.007), (-1.072, 0.8348, 1.007), (-15.09, -0.1841, 4.261), (-15.48, -0.1841, 4.395), (-15.06, -0.2783, 4.358), (-15.45, -0.2783, 4.491), (-15.09, -0.3726, 4.261), (-15.48, -0.3726, 4.395), (-15.16, -0.3726, 4.068), (-15.55, -0.3726, 4.201), (-15.19, -0.2783, 3.971), (-15.58, -0.2783, 4.104), (-15.16, -0.1841, 4.068), (-15.55, -0.1841, 4.201), (-15.09, 0.1841, 4.261), (-15.48, 0.1841, 4.395), (-15.06, 0.2783, 4.358), (-15.45, 0.2783, 4.491), (-15.09, 0.3726, 4.261), (-15.48, 0.3726, 4.395), (-15.16, 0.3726, 4.068), (-15.55, 0.3726, 4.201), (-15.19, 0.2783, 3.971), (-15.58, 0.2783, 4.104), (-15.16, 0.1841, 4.068), (-15.55, 0.1841, 4.201), (1.531, -0.7454, -0.6572), (1.531, -0.5861, -0.4581), (1.531, -0.5861, -0.1937), (1.531, -0.7454, 0.00544), (1.116, -0.5861, -0.3261), (1.116, -0.7467, -0.5252), (1.116, -0.7467, -0.1266), (1.116, -0.5861, -0.3257), (0.7256, -0.4681, -1.148), (0.7256, -0.749, 1.007), (7.056, -0.4681, -1.148), (8.103, -0.749, 1.007), (0.7256, -0.749, -0.07083), (7.896, -0.749, -0.774), (0.7256, -0.749, -0.7743), (1.116, -0.749, -0.1266), (1.116, -0.749, -0.5252), (1.291, -0.749, -0.07083), (1.531, -0.749, 0.00544), (1.531, -0.749, -0.6572), (7.989, -0.5861, -0.4581), (7.93, -0.7454, -0.6572), (8.067, -0.5861, -0.1937), (8.103, -0.7454, 0.005441), (8.103, -0.749, 0.00544), (8.103, -0.6844, -0.07083), (7.93, -0.749, -0.6572), (1.531, 0.7454, -0.6572), (1.531, 0.5861, -0.4581), (1.531, 0.5861, -0.1937), (1.531, 0.7454, 0.00544), (1.116, 0.5861, -0.3261), (1.116, 0.7467, -0.5252), (1.116, 0.7467, -0.1266), (1.116, 0.5861, -0.3257), (0.7256, 0.4681, -1.148), (0.7256, 0.749, 1.007), (7.056, 0.4681, -1.148), (8.103, 0.749, 1.007), (0.7256, 0.749, -0.07083), (7.896, 0.749, -0.774), (0.7256, 0.749, -0.7743), (0.7256, 6.523e-08, -1.148), (7.056, 6.523e-08, -1.148), (0.7256, 6.523e-08, -0.6096), (7.896, 6.523e-08, -0.774), (1.116, 0.749, -0.1266), (1.116, 0.749, -0.5252), (1.291, 0.749, -0.07083), (1.531, 0.749, 0.00544), (1.531, 0.749, -0.6572), (7.989, 0.5861, -0.4581), (7.93, 0.7454, -0.6572), (8.067, 0.5861, -0.1937), (8.103, 0.7454, 0.005441), (8.103, 0.749, 0.00544), (8.103, 0.6844, -0.07083), (7.93, 0.749, -0.6572), (4.594, -0.4681, -1.148), (4.594, 0.4681, -1.148), (4.594, 6.523e-08, -1.148), (4.594, 0.749, -0.774), (4.594, -0.749, -0.774), (4.594, -0.749, -0.7741), (4.594, 0.749, -0.7741), (5.525, -0.749, -0.7741), (5.525, 0.749, -0.7741), (5.525, -0.4681, -1.148), (5.525, 0.4681, -1.148), (5.525, 6.523e-08, -1.148), (8.103, 0.5107, 0.3387), (0.7256, 0.5107, 0.3387), (8.079, -1.543e-07, -0.151), (0.7256, -1.543e-07, -0.151), (8.103, -0.5832, 1.007), (0.7256, -0.5832, 1.007), (8.079, -0.1692, -0.151), (0.7256, -0.2251, -0.07083), (0.7256, -0.1692, -0.151), (8.103, -0.5107, 0.3387), (8.103, -0.2251, -0.07083), (0.7256, -0.5107, 0.3387), (8.079, 0.1692, -0.151), (0.7256, 0.2251, -0.07083), (0.7256, 0.1692, -0.151), (0.7256, 0.5832, 1.007), (8.103, 0.5832, 1.007), (8.103, 0.2251, -0.07083), (-8.294, 0.2881, 0.5126), (-8.294, 1.614e-07, 0.2), (-8.294, -0.2881, 0.5126), (-8.294, -0.2881, 1.138), (-8.294, 1.465e-07, 1.451), (-8.294, 0.2881, 1.138), (-7.932, 0.2375, 0.5675), (-7.932, 1.9e-07, 0.3097), (-7.932, -0.2375, 0.5675), (-7.932, -0.2375, 1.083), (-7.932, 1.9e-07, 1.341), (-7.932, 0.2375, 1.083), (-7.574, 0.1343, 0.6796), (-7.574, 2.328e-07, 0.5338), (-7.574, -0.1343, 0.6796), (-7.574, -0.1343, 0.9711), (-7.574, 2.328e-07, 1.117), (-7.574, 0.1343, 0.9711), (-7.432, 0.04987, 0.7712), (-7.432, 2.249e-07, 0.717), (-7.432, -0.04987, 0.7712), (-7.432, -0.04987, 0.8794), (-7.432, 2.305e-07, 0.9336), (-7.432, 0.04987, 0.8794), (-11.07, -2.065e-07, 0.5336), (-11.07, -0.1344, 0.6795), (-11.07, -2.214e-07, 1.117), (-11.19, 0.1344, 0.6795), (-11.19, -2.238e-07, 0.5336), (-11.19, -0.1344, 0.6795), (-11.19, -0.1344, 0.9712), (-11.19, -2.387e-07, 1.117), (-11.19, 0.1344, 0.9712), (-10.78, 0.3199, 0.4781), (-8.811, 0.3199, 0.4781), (-10.78, -1.732e-07, 0.1309), (-8.811, 5.875e-08, 0.1309), (-10.78, -0.3199, 0.4781), (-8.811, -0.3199, 0.4781), (-10.78, -0.3199, 1.173), (-8.811, -0.3199, 1.173), (-10.78, -1.881e-07, 1.52), (-8.811, 5.875e-08, 1.52), (-10.78, 0.3199, 1.173), (-8.811, 0.3199, 1.173), (-10.92, 0.2746, 0.5273), (-10.92, -1.931e-07, 0.2292), (-10.92, -0.2746, 0.5273), (-10.92, -0.2746, 1.123), (-10.92, -2.08e-07, 1.421), (-10.92, 0.2746, 1.123), (-11.06, 0.2746, 0.5273), (-11.06, -2.136e-07, 0.2292), (-11.06, -0.2746, 0.5273), (-11.06, -0.2746, 1.123), (-11.06, -2.285e-07, 1.421), (-11.06, 0.2746, 1.123), (-11.06, 0.3201, 0.4778), (-11.06, -2.136e-07, 0.1303), (-11.06, -0.3201, 0.4778), (-11.06, -0.3201, 1.173), (-11.06, -2.434e-07, 1.52), (-11.06, 0.3201, 1.173), (-11.2, 0.3201, 0.4778), (-11.2, -2.176e-07, 0.1303), (-11.2, -0.3201, 0.4778), (-11.2, -0.3201, 1.173), (-11.2, -2.474e-07, 1.52), (-11.2, 0.3201, 1.173), (-8.811, 0.3036, 0.4958), (-8.811, 7.365e-08, 0.1663), (-8.811, -0.3036, 0.4958), (-8.811, -0.3036, 1.155), (-8.811, 4.385e-08, 1.484), (-8.811, 0.3036, 1.155), (-11.2, 0.1509, 0.6616), (-11.2, -2.325e-07, 0.4978), (-11.2, -0.1509, 0.6616), (-11.2, -0.1509, 0.9891), (-11.2, -2.399e-07, 1.153), (-11.2, 0.1509, 0.9891), (-11.07, 0.1509, 0.6616), (-11.07, -2.14e-07, 0.4978), (-11.07, -0.1509, 0.6616), (-11.07, -0.1509, 0.9891), (-11.07, -2.214e-07, 1.153), (-11.07, 0.1509, 0.9891), (-11.07, 0.1344, 0.6795), (-11.07, -0.1344, 0.9712), (-11.07, 0.1344, 0.9712)], [], [(67, 68, 63), (57, 58, 1), (8, 142, 27), (49, 72, 73), (86, 85, 88), (3, 84, 85), (4, 7, 29), (140, 26, 6), (30, 139, 122), (5, 61, 62), (127, 17, 15), (28, 53, 54), (116, 32, 124), (31, 74, 75), (25, 34, 46), (33, 128, 126), (129, 19, 17), (125, 15, 13), (131, 21, 19), (16, 37, 35), (20, 41, 39), (18, 39, 37), (7, 46, 47), (133, 24, 21), (22, 44, 41), (45, 126, 138), (115, 118, 95), (29, 7, 47), (139, 45, 138), (44, 23, 135), (42, 136, 134), (40, 134, 132), (38, 132, 130), (14, 35, 34), (36, 130, 128), (124, 30, 122), (5, 11, 4), (137, 13, 26), (123, 71, 69), (73, 74, 31), (27, 119, 12), (89, 84, 10), (9, 8, 27), (7, 12, 6), (26, 14, 25), (13, 16, 14), (15, 18, 16), (17, 20, 18), (19, 22, 20), (24, 22, 21), (6, 25, 7), (9, 12, 11), (12, 140, 6), (32, 56, 55), (48, 29, 47), (34, 36, 33), (38, 35, 37), (40, 37, 39), (39, 42, 40), (43, 41, 44), (45, 34, 33), (48, 46, 45), (120, 50, 53), (49, 52, 51), (50, 54, 53), (117, 50, 120), (56, 2, 55), (70, 75, 74), (62, 61, 60), (60, 5, 4), (60, 4, 29), (70, 71, 56), (62, 1, 63), (66, 76, 77), (2, 64, 66), (65, 68, 79), (76, 81, 77), (77, 82, 78), (79, 82, 83), (76, 83, 80), (82, 80, 83), (85, 90, 91), (88, 91, 92), (88, 103, 101), (99, 88, 101), (102, 96, 105), (92, 98, 96), (91, 97, 98), (95, 90, 89), (103, 94, 104), (92, 93, 88), (227, 104, 102), (8, 97, 95), (98, 9, 5), (96, 5, 87), (121, 108, 100), (100, 106, 87), (102, 94, 92), (232, 104, 234), (227, 105, 236), (115, 101, 221), (101, 232, 221), (109, 106, 108), (250, 108, 248), (96, 109, 105), (105, 250, 236), (96, 106, 107), (200, 205, 204), (111, 195, 194), (142, 145, 164), (186, 209, 188), (223, 224, 226), (222, 113, 223), (144, 114, 166), (163, 140, 143), (139, 167, 122), (199, 242, 121), (154, 127, 152), (191, 190, 165), (169, 116, 124), (168, 212, 211), (171, 162, 183), (128, 170, 126), (156, 129, 154), (152, 125, 150), (158, 131, 156), (174, 153, 172), (178, 157, 176), (176, 155, 174), (183, 144, 184), (161, 133, 158), (181, 159, 178), (126, 182, 138), (228, 237, 241), (166, 184, 144), (139, 182, 185), (181, 180, 136), (136, 179, 134), (134, 177, 132), (132, 175, 130), (172, 151, 171), (130, 173, 128), (167, 124, 122), (148, 141, 114), (150, 137, 163), (208, 201, 123), (168, 211, 210), (119, 164, 149), (228, 222, 229), (146, 164, 145), (144, 149, 148), (163, 151, 150), (150, 153, 152), (152, 155, 154), (154, 157, 156), (156, 159, 158), (159, 161, 158), (143, 162, 163), (149, 146, 148), (140, 149, 143), (192, 193, 169), (185, 166, 167), (171, 173, 172), (175, 172, 173), (177, 174, 175), (176, 179, 178), (180, 178, 179), (171, 182, 170), (183, 185, 182), (190, 187, 120), (189, 186, 188), (191, 187, 190), (187, 117, 120), (193, 192, 112), (211, 212, 207), (197, 199, 110), (197, 141, 198), (166, 197, 196), (193, 208, 207), (199, 111, 110), (203, 215, 214), (201, 208, 112), (216, 215, 205), (218, 213, 214), (219, 214, 215), (216, 219, 215), (213, 220, 216), (220, 218, 219), (229, 223, 230), (230, 226, 231), (245, 226, 243), (226, 241, 243), (238, 244, 247), (240, 231, 238), (239, 230, 240), (237, 229, 239), (235, 245, 246), (233, 231, 226), (246, 227, 244), (145, 239, 146), (146, 240, 141), (141, 238, 225), (252, 121, 242), (249, 242, 225), (235, 244, 231), (246, 232, 234), (247, 227, 236), (243, 115, 221), (232, 243, 221), (249, 253, 252), (252, 250, 248), (253, 238, 247), (250, 247, 236), (238, 249, 225), (255, 259, 254), (258, 262, 263), (272, 254, 271), (256, 272, 270), (256, 258, 255), (256, 262, 257), (256, 278, 261), (277, 254, 260), (260, 278, 277), (261, 263, 262), (254, 263, 260), (269, 265, 264), (275, 267, 268), (264, 272, 271), (272, 266, 270), (268, 266, 265), (266, 275, 274), (278, 266, 274), (264, 277, 273), (277, 274, 273), (276, 274, 275), (276, 264, 273), (282, 279, 280), (294, 288, 291), (286, 290, 293), (282, 284, 279), (294, 291, 292), (280, 284, 283), (286, 282, 281), (292, 288, 287), (290, 294, 293), (292, 280, 283), (296, 297, 295), (298, 301, 297), (302, 299, 301), (300, 295, 299), (301, 295, 297), (298, 300, 302), (304, 305, 303), (315, 309, 317), (310, 307, 309), (314, 303, 313), (317, 307, 316), (306, 314, 312), (315, 314, 318), (311, 303, 305), (316, 314, 313), (305, 312, 311), (307, 318, 316), (315, 308, 310), (317, 313, 311), (312, 317, 311), (320, 321, 319), (322, 325, 321), (326, 323, 325), (324, 319, 323), (325, 319, 321), (322, 324, 326), (347, 356, 339), (368, 332, 335), (352, 369, 353), (334, 329, 335), (341, 328, 333), (339, 333, 327), (331, 335, 332), (353, 359, 356), (368, 329, 361), (331, 338, 337), (348, 336, 350), (362, 338, 332), (340, 337, 342), (340, 336, 328), (330, 341, 339), (334, 340, 341), (336, 346, 343), (336, 351, 350), (374, 345, 338), (337, 346, 342), (338, 344, 337), (354, 351, 355), (348, 354, 352), (333, 347, 327), (328, 349, 333), (360, 354, 373), (354, 382, 373), (349, 356, 347), (349, 352, 353), (377, 364, 361), (368, 366, 362), (369, 392, 393), (370, 363, 364), (379, 358, 378), (377, 367, 379), (365, 371, 370), (359, 393, 396), (363, 368, 361), (365, 376, 366), (388, 372, 358), (376, 362, 366), (378, 375, 365), (372, 378, 358), (364, 379, 370), (370, 378, 365), (372, 386, 380), (391, 372, 390), (385, 374, 376), (386, 375, 380), (384, 376, 375), (394, 391, 390), (394, 388, 392), (387, 367, 357), (389, 358, 367), (360, 394, 392), (382, 394, 373), (396, 389, 387), (389, 392, 388), (418, 401, 421), (416, 405, 406), (397, 408, 403), (405, 419, 407), (421, 402, 422), (422, 400, 420), (398, 402, 401), (399, 400, 402), (417, 400, 397), (417, 397, 403), (399, 406, 408), (408, 405, 407), (403, 407, 404), (407, 415, 404), (418, 413, 410), (426, 425, 416), (409, 428, 411), (419, 425, 427), (414, 421, 422), (412, 422, 420), (410, 414, 411), (411, 412, 409), (412, 417, 409), (423, 409, 417), (411, 426, 410), (428, 425, 426), (423, 427, 428), (415, 427, 424), (433, 435, 438), (431, 439, 440), (434, 448, 445), (436, 430, 448), (433, 437, 434), (432, 436, 435), (430, 431, 429), (447, 429, 446), (447, 445, 448), (442, 443, 446), (450, 451, 449), (452, 455, 451), (454, 460, 456), (454, 449, 453), (455, 449, 451), (452, 454, 456), (460, 457, 459), (456, 459, 455), (457, 461, 453), (455, 457, 453), (461, 464, 462), (458, 463, 457), (453, 462, 454), (458, 462, 464), (466, 467, 465), (468, 469, 467), (469, 472, 471), (472, 473, 471), (466, 474, 470), (474, 475, 473), (476, 465, 475), (467, 471, 475), (486, 479, 485), (480, 483, 479), (488, 481, 487), (482, 477, 481), (487, 477, 485), (488, 490, 482), (480, 488, 484), (483, 485, 479), (484, 487, 483), (478, 485, 477), (491, 490, 492), (478, 491, 486), (482, 489, 478), (486, 492, 488), (499, 529, 526), (497, 493, 496), (500, 497, 504), (495, 503, 498), (503, 500, 504), (502, 508, 499), (512, 503, 504), (514, 521, 494), (505, 507, 506), (509, 525, 510), (527, 526, 529), (520, 517, 521), (523, 518, 522), (531, 493, 532), (528, 499, 526), (516, 532, 517), (514, 522, 513), (524, 498, 525), (521, 513, 520), (529, 499, 505), (509, 495, 524), (515, 519, 530), (528, 527, 502), (510, 498, 503), (497, 520, 513), (534, 535, 533), (535, 540, 539), (540, 537, 539), (538, 533, 537), (539, 533, 535), (536, 538, 540), (544, 550, 542), (544, 547, 543), (548, 545, 547), (545, 542, 541), (547, 541, 543), (548, 542, 546), (551, 556, 552), (543, 549, 551), (544, 551, 552), (542, 549, 541), (554, 560, 558), (549, 554, 553), (552, 554, 550), (549, 555, 551), (558, 559, 557), (553, 559, 555), (555, 560, 556), (553, 558, 557), (562, 563, 561), (563, 568, 567), (568, 565, 567), (566, 561, 565), (563, 576, 574), (562, 570, 564), (570, 571, 572), (566, 569, 562), (568, 570, 572), (568, 571, 566), (575, 580, 576), (563, 573, 561), (567, 575, 576), (561, 575, 565), (577, 582, 581), (574, 577, 573), (575, 577, 579), (576, 578, 574), (584, 581, 582), (579, 581, 583), (580, 582, 578), (579, 584, 580), (588, 618, 586), (588, 591, 587), (592, 595, 591), (590, 585, 589), (591, 585, 587), (588, 590, 592), (596, 593, 595), (590, 593, 594), (591, 593, 589), (614, 598, 600), (598, 604, 600), (614, 599, 615), (616, 598, 613), (615, 597, 616), (601, 606, 602), (597, 602, 598), (597, 603, 601), (600, 603, 599), (605, 611, 609), (601, 607, 605), (603, 608, 607), (602, 608, 604), (609, 612, 610), (608, 611, 607), (606, 612, 608), (605, 610, 606), (594, 616, 590), (590, 613, 592), (596, 615, 594), (596, 613, 614), (618, 621, 617), (585, 619, 587), (587, 620, 588), (585, 618, 617), (622, 628, 626), (620, 622, 618), (619, 621, 623), (620, 623, 624), (627, 632, 628), (621, 627, 623), (623, 628, 624), (621, 626, 625), (629, 632, 631), (625, 630, 629), (628, 630, 626), (625, 631, 627), (634, 635, 633), (635, 638, 637), (638, 639, 637), (639, 642, 641), (640, 638, 634), (642, 643, 641), (644, 633, 643), (639, 641, 643), (652, 839, 650), (653, 649, 654), (648, 656, 646), (647, 654, 649), (648, 655, 657), (651, 647, 652), (645, 652, 650), (654, 645, 648), (653, 648, 646), (840, 653, 646), (653, 647, 649), (653, 670, 652), (656, 655, 658), (675, 658, 841), (650, 655, 645), (839, 658, 650), (646, 675, 840), (839, 666, 664), (667, 668, 663), (672, 662, 660), (668, 661, 663), (662, 671, 659), (665, 666, 661), (659, 666, 665), (659, 668, 662), (662, 667, 660), (840, 667, 669), (661, 667, 663), (670, 667, 666), (671, 672, 674), (674, 675, 841), (671, 664, 659), (674, 839, 664), (675, 660, 840), (677, 678, 676), (678, 683, 682), (683, 680, 682), (681, 676, 680), (682, 676, 678), (679, 681, 683), (685, 686, 684), (687, 688, 686), (688, 691, 690), (691, 692, 690), (689, 695, 691), (693, 694, 692), (695, 684, 694), (690, 692, 694), (697, 698, 696), (699, 700, 698), (701, 702, 700), (703, 704, 702), (697, 715, 699), (705, 706, 704), (707, 696, 706), (700, 709, 698), (713, 718, 712), (706, 712, 704), (696, 709, 708), (702, 710, 700), (696, 713, 706), (702, 712, 711), (701, 715, 716), (711, 716, 710), (709, 714, 708), (708, 719, 713), (712, 717, 711), (710, 715, 709), (697, 719, 714), (707, 718, 719), (703, 718, 705), (701, 717, 703), (839, 749, 721), (722, 751, 720), (751, 753, 752), (840, 754, 884), (746, 722, 723), (723, 675, 841), (723, 839, 721), (675, 720, 840), (830, 1026, 975), (862, 739, 859), (734, 997, 729), (727, 728, 729), (728, 737, 726), (729, 735, 734), (997, 727, 729), (735, 726, 736), (739, 725, 859), (733, 757, 755), (744, 872, 735), (734, 852, 851), (992, 734, 851), (738, 737, 725), (726, 737, 738), (726, 739, 736), (868, 740, 863), (740, 866, 863), (743, 740, 742), (870, 741, 743), (739, 870, 743), (739, 742, 736), (736, 868, 843), (781, 777, 733), (812, 732, 816), (749, 890, 731), (721, 748, 747), (723, 747, 746), (731, 889, 730), (756, 759, 757), (758, 761, 759), (761, 765, 762), (724, 730, 760), (766, 769, 770), (775, 772, 773), (776, 768, 777), (805, 802, 803), (816, 817, 819), (807, 810, 806), (777, 784, 785), (821, 824, 827), (819, 814, 813), (810, 803, 801), (798, 791, 796), (779, 783, 782), (769, 773, 771), (788, 724, 789), (820, 821, 827), (808, 809, 811), (810, 802, 806), (796, 792, 797), (782, 784, 778), (769, 772, 770), (790, 789, 724), (828, 831, 829), (795, 792, 793), (804, 800, 805), (829, 820, 828), (798, 796, 797), (788, 789, 790), (823, 825, 826), (812, 814, 815), (826, 816, 823), (795, 780, 781), (775, 787, 786), (779, 782, 778), (764, 834, 765), (763, 833, 764), (896, 832, 763), (878, 839, 836), (880, 837, 835), (881, 882, 880), (840, 883, 835), (837, 875, 838), (675, 838, 841), (839, 838, 836), (835, 675, 840), (1035, 1036, 964), (862, 859, 861), (989, 848, 882), (846, 848, 847), (858, 847, 845), (856, 848, 855), (933, 927, 928), (845, 856, 857), (861, 844, 860), (888, 854, 886), (857, 856, 874), (852, 855, 851), (855, 994, 991), (860, 844, 858), (845, 860, 858), (861, 845, 857), (868, 864, 867), (866, 864, 863), (864, 869, 867), (865, 870, 869), (861, 870, 862), (867, 861, 857), (868, 857, 843), (854, 911, 915), (1039, 858, 844), (890, 885, 878), (877, 836, 876), (876, 838, 875), (889, 850, 849), (892, 887, 888), (894, 891, 892), (894, 899, 893), (893, 898, 849), (904, 903, 900), (907, 906, 909), (902, 910, 911), (937, 936, 939), (950, 951, 952), (940, 944, 941), (919, 918, 911), (958, 955, 961), (953, 948, 951), (944, 937, 941), (925, 932, 930), (917, 913, 916), (903, 907, 900), (842, 922, 923), (954, 955, 956), (945, 942, 949), (936, 944, 940), (926, 930, 931), (918, 916, 912), (906, 903, 904), (924, 842, 923), (965, 962, 963), (927, 926, 929), (934, 938, 939), (954, 963, 962), (931, 930, 932), (924, 923, 922), (959, 957, 960), (948, 946, 949), (950, 960, 957), (915, 928, 929), (909, 921, 908), (912, 916, 913), (969, 898, 899), (968, 897, 898), (967, 896, 897), (881, 883, 974), (754, 752, 977), (767, 750, 774), (981, 753, 982), (994, 1010, 991), (989, 1012, 994), (971, 1000, 972), (973, 1008, 987), (991, 1011, 992), (981, 1006, 1005), (972, 998, 970), (981, 1003, 976), (995, 1014, 997), (970, 1001, 973), (987, 1009, 989), (977, 1007, 983), (983, 1002, 974), (992, 1013, 995), (974, 999, 971), (976, 1004, 977), (980, 1017, 979), (985, 1018, 980), (986, 1027, 1026), (990, 1022, 988), (993, 1025, 1024), (975, 1019, 984), (993, 1023, 990), (988, 1021, 986), (979, 1016, 978), (984, 1020, 985), (996, 1014, 1025), (978, 1006, 982), (1026, 1015, 975), (1019, 1029, 1031), (985, 1032, 1028), (1019, 1032, 1020), (1027, 1029, 1015), (1020, 1030, 1018), (957, 954, 853), (1038, 1040, 1034), (1036, 1041, 1042), (1034, 1041, 1035), (1040, 1042, 1041), (1045, 1046, 1044), (1046, 1049, 1048), (1049, 1050, 1048), (1051, 1052, 1050), (1051, 1049, 1045), (1053, 1054, 1052), (1054, 1045, 1044), (1050, 1052, 1054), (1056, 1059, 1057), (1060, 1059, 1058), (1062, 1061, 1060), (1062, 1065, 1063), (1057, 1063, 1067), (1066, 1065, 1064), (1066, 1057, 1067), (1062, 1060, 1056), (1087, 1089, 1068), (1075, 1069, 1070), (1088, 1070, 1069), (1090, 1093, 1091), (1070, 1074, 1075), (1073, 1069, 1072), (1073, 1087, 1068), (1128, 1076, 1110), (1087, 1084, 1082), (1144, 1090, 1088), (1113, 1078, 1111), (1078, 1133, 1135), (1076, 1112, 1110), (1146, 1141, 1112), (1149, 1145, 1080), (1071, 1092, 1086), (1079, 1077, 1086), (1069, 1089, 1088), (1071, 1086, 1085), (1075, 1074, 1083), (1095, 1125, 1118), (1097, 1099, 1102), (1097, 1119, 1096), (1122, 1124, 1121), (1097, 1101, 1098), (1096, 1100, 1099), (1118, 1100, 1095), (1103, 1128, 1110), (1109, 1107, 1115), (1119, 1121, 1150), (1105, 1113, 1111), (1105, 1134, 1108), (1103, 1112, 1109), (1152, 1151, 1107), (1107, 1139, 1104), (1123, 1098, 1117), (1106, 1123, 1117), (1120, 1096, 1119), (1116, 1098, 1101), (1102, 1099, 1100), (1127, 1109, 1132), (1133, 1129, 1134), (1134, 1136, 1137), (1137, 1078, 1135), (1136, 1111, 1137), (1130, 1126, 1128), (1126, 1082, 1076), (1141, 1144, 1140), (1139, 1151, 1150), (1147, 1143, 1142), (1138, 1153, 1139), (1143, 1079, 1142), (1138, 1124, 1122), (1091, 1093, 1147), (1149, 1147, 1144), (1152, 1140, 1150), (1154, 1104, 1153), (1228, 1160, 1229), (1158, 1165, 1159), (1227, 1157, 1158), (1230, 1160, 1161), (1228, 1158, 1159), (1225, 1157, 1226), (1230, 1156, 1225), (1164, 1169, 1170), (1156, 1163, 1157), (1156, 1167, 1162), (1159, 1166, 1160), (1158, 1163, 1164), (1161, 1166, 1167), (1168, 1175, 1169), (1167, 1172, 1173), (1165, 1170, 1171), (1162, 1169, 1163), (1167, 1168, 1162), (1165, 1172, 1166), (1177, 1176, 1174), (1173, 1174, 1168), (1171, 1178, 1172), (1170, 1175, 1176), (1173, 1178, 1179), (1170, 1177, 1171), (1180, 1183, 1243), (1186, 1187, 1188), (1243, 1188, 1245), (1182, 1186, 1244), (1181, 1184, 1180), (1245, 1187, 1182), (1244, 1185, 1181), (1190, 1191, 1189), (1192, 1193, 1191), (1194, 1195, 1193), (1196, 1197, 1195), (1200, 1229, 1230), (1197, 1200, 1199), (1200, 1189, 1199), (1195, 1205, 1204), (1201, 1212, 1206), (1193, 1202, 1191), (1199, 1205, 1197), (1189, 1202, 1201), (1195, 1203, 1193), (1189, 1206, 1199), (1211, 1218, 1217), (1205, 1210, 1204), (1203, 1208, 1202), (1206, 1211, 1205), (1204, 1209, 1203), (1202, 1207, 1201), (1213, 1224, 1218), (1210, 1215, 1209), (1208, 1213, 1207), (1207, 1218, 1212), (1211, 1216, 1210), (1208, 1215, 1214), (1224, 1235, 1223), (1217, 1222, 1216), (1215, 1220, 1214), (1218, 1223, 1217), (1216, 1221, 1215), (1214, 1219, 1213), (1190, 1226, 1192), (1196, 1227, 1228), (1190, 1230, 1225), (1196, 1229, 1198), (1194, 1226, 1227), (1234, 1239, 1233), (1222, 1233, 1221), (1219, 1232, 1231), (1219, 1236, 1224), (1222, 1235, 1234), (1221, 1232, 1220), (1239, 1180, 1238), (1232, 1237, 1231), (1231, 1242, 1236), (1235, 1240, 1234), (1233, 1238, 1232), (1236, 1241, 1235), (1242, 1182, 1241), (1239, 1244, 1181), (1237, 1180, 1243), (1242, 1243, 1245), (1240, 1182, 1244), (63, 1, 67), (1, 58, 67), (1, 0, 57), (0, 59, 57), (8, 118, 142), (49, 51, 72), (86, 3, 85), (3, 10, 84), (4, 11, 7), (140, 137, 26), (30, 48, 139), (65, 123, 68), (123, 121, 63), (100, 87, 62), (87, 5, 62), (100, 62, 121), (123, 63, 68), (63, 121, 62), (127, 129, 17), (31, 32, 54), (32, 28, 54), (116, 28, 32), (25, 14, 34), (33, 36, 128), (129, 131, 19), (125, 127, 15), (131, 133, 21), (16, 18, 37), (20, 22, 41), (18, 20, 39), (7, 25, 46), (133, 135, 24), (22, 23, 44), (45, 33, 126), (118, 8, 95), (95, 89, 99), (89, 10, 86), (10, 3, 86), (86, 99, 89), (99, 115, 95), (139, 48, 45), (24, 135, 23), (135, 136, 44), (136, 43, 44), (42, 43, 136), (40, 42, 134), (38, 40, 132), (14, 16, 35), (36, 38, 130), (124, 32, 30), (5, 9, 11), (137, 125, 13), (52, 117, 51), (117, 123, 69), (51, 117, 69), (123, 65, 64), (123, 64, 71), (69, 72, 51), (31, 54, 73), (54, 49, 73), (27, 142, 119), (89, 90, 84), (7, 11, 12), (26, 13, 14), (13, 15, 16), (15, 17, 18), (17, 19, 20), (19, 21, 22), (24, 23, 22), (6, 26, 25), (9, 27, 12), (12, 119, 140), (29, 30, 57), (30, 32, 67), (58, 30, 67), (32, 31, 56), (31, 75, 70), (31, 70, 56), (58, 57, 30), (55, 66, 32), (66, 67, 32), (48, 30, 29), (34, 35, 36), (38, 36, 35), (40, 38, 37), (39, 41, 42), (43, 42, 41), (45, 46, 34), (48, 47, 46), (28, 116, 53), (116, 120, 53), (49, 50, 52), (50, 49, 54), (117, 52, 50), (72, 69, 73), (69, 70, 73), (73, 70, 74), (60, 59, 0), (0, 62, 60), (60, 61, 5), (29, 57, 59), (59, 60, 29), (69, 71, 70), (71, 2, 56), (62, 0, 1), (66, 64, 76), (77, 78, 66), (78, 67, 66), (66, 55, 2), (2, 71, 64), (68, 67, 78), (79, 76, 65), (76, 64, 65), (68, 78, 79), (76, 80, 81), (77, 81, 82), (79, 78, 82), (76, 79, 83), (82, 81, 80), (85, 84, 90), (88, 85, 91), (88, 93, 103), (99, 86, 88), (102, 92, 96), (92, 91, 98), (91, 90, 97), (95, 97, 90), (103, 93, 94), (92, 94, 93), (227, 234, 104), (8, 9, 97), (98, 97, 9), (96, 98, 5), (121, 248, 108), (100, 108, 106), (102, 104, 94), (232, 103, 104), (227, 102, 105), (115, 99, 101), (101, 103, 232), (109, 107, 106), (250, 109, 108), (96, 107, 109), (105, 109, 250), (96, 87, 106), (195, 111, 204), (111, 200, 204), (196, 110, 194), (110, 111, 194), (142, 118, 145), (186, 210, 209), (223, 113, 224), (222, 147, 113), (144, 148, 114), (163, 137, 140), (139, 185, 167), (121, 123, 200), (123, 202, 205), (200, 123, 205), (199, 198, 141), (200, 199, 121), (199, 141, 225), (225, 242, 199), (154, 129, 127), (165, 169, 191), (169, 168, 191), (169, 165, 116), (171, 151, 162), (128, 173, 170), (156, 131, 129), (152, 127, 125), (158, 133, 131), (174, 155, 153), (178, 159, 157), (176, 157, 155), (183, 162, 144), (161, 135, 133), (181, 160, 159), (126, 170, 182), (237, 145, 118), (118, 115, 237), (115, 241, 237), (241, 224, 228), (224, 113, 147), (228, 224, 147), (139, 138, 182), (136, 135, 181), (135, 161, 160), (181, 135, 160), (136, 180, 179), (134, 179, 177), (132, 177, 175), (172, 153, 151), (130, 175, 173), (167, 169, 124), (148, 146, 141), (150, 125, 137), (123, 117, 206), (117, 189, 188), (206, 117, 188), (188, 209, 206), (202, 123, 201), (208, 123, 206), (186, 191, 210), (191, 168, 210), (119, 142, 164), (228, 147, 222), (144, 143, 149), (163, 162, 151), (150, 151, 153), (152, 153, 155), (154, 155, 157), (156, 157, 159), (159, 160, 161), (143, 144, 162), (149, 164, 146), (140, 119, 149), (169, 167, 204), (167, 166, 194), (195, 167, 194), (204, 203, 169), (203, 192, 169), (167, 195, 204), (212, 168, 207), (168, 169, 193), (207, 168, 193), (185, 184, 166), (171, 170, 173), (175, 174, 172), (177, 176, 174), (176, 177, 179), (180, 181, 178), (171, 183, 182), (183, 184, 185), (120, 116, 190), (116, 165, 190), (189, 187, 186), (191, 186, 187), (187, 189, 117), (207, 206, 210), (206, 209, 210), (207, 210, 211), (110, 196, 197), (197, 198, 199), (197, 114, 141), (196, 194, 166), (166, 114, 197), (112, 208, 193), (208, 206, 207), (199, 200, 111), (203, 204, 215), (214, 213, 203), (213, 201, 203), (112, 192, 203), (203, 201, 112), (215, 204, 205), (205, 202, 216), (202, 201, 213), (216, 202, 213), (218, 217, 213), (219, 218, 214), (216, 220, 219), (213, 217, 220), (220, 217, 218), (229, 222, 223), (230, 223, 226), (245, 233, 226), (226, 224, 241), (238, 231, 244), (240, 230, 231), (239, 229, 230), (237, 228, 229), (235, 233, 245), (233, 235, 231), (246, 234, 227), (145, 237, 239), (146, 239, 240), (141, 240, 238), (252, 248, 121), (249, 252, 242), (235, 246, 244), (246, 245, 232), (247, 244, 227), (243, 241, 115), (232, 245, 243), (249, 251, 253), (252, 253, 250), (253, 251, 238), (250, 253, 247), (238, 251, 249), (255, 258, 259), (263, 259, 258), (258, 257, 262), (272, 255, 254), (256, 255, 272), (256, 257, 258), (256, 261, 262), (256, 270, 278), (277, 271, 254), (260, 261, 278), (261, 260, 263), (254, 259, 263), (269, 268, 265), (268, 269, 276), (276, 275, 268), (264, 265, 272), (272, 265, 266), (268, 267, 266), (266, 267, 275), (278, 270, 266), (264, 271, 277), (277, 278, 274), (276, 273, 274), (276, 269, 264), (280, 287, 290), (287, 288, 290), (288, 289, 290), (290, 281, 280), (281, 282, 280), (294, 289, 288), (286, 281, 290), (282, 285, 284), (292, 283, 286), (283, 284, 286), (284, 285, 286), (286, 293, 292), (293, 294, 292), (280, 279, 284), (286, 285, 282), (292, 291, 288), (290, 289, 294), (292, 287, 280), (296, 298, 297), (298, 302, 301), (302, 300, 299), (300, 296, 295), (301, 299, 295), (298, 296, 300), (304, 306, 305), (315, 310, 309), (310, 308, 307), (314, 304, 303), (317, 309, 307), (306, 304, 314), (315, 312, 314), (311, 313, 303), (316, 318, 314), (305, 306, 312), (307, 308, 318), (315, 318, 308), (317, 316, 313), (312, 315, 317), (320, 322, 321), (322, 326, 325), (326, 324, 323), (324, 320, 319), (325, 323, 319), (322, 320, 324), (356, 359, 339), (359, 361, 339), (361, 329, 330), (339, 327, 347), (361, 330, 339), (368, 362, 332), (352, 360, 369), (334, 330, 329), (341, 340, 328), (339, 341, 333), (331, 334, 335), (353, 369, 359), (368, 335, 329), (331, 332, 338), (348, 328, 336), (362, 374, 338), (340, 331, 337), (340, 342, 336), (330, 334, 341), (334, 331, 340), (336, 342, 346), (336, 343, 351), (374, 383, 345), (337, 344, 346), (338, 345, 344), (354, 350, 351), (348, 350, 354), (333, 349, 347), (328, 348, 349), (360, 352, 354), (354, 355, 382), (349, 353, 356), (349, 348, 352), (361, 359, 377), (359, 396, 377), (387, 357, 377), (396, 387, 377), (364, 363, 361), (368, 371, 366), (369, 360, 392), (370, 371, 363), (379, 367, 358), (377, 357, 367), (365, 366, 371), (359, 369, 393), (363, 371, 368), (365, 375, 376), (388, 390, 372), (376, 374, 362), (378, 380, 375), (372, 380, 378), (364, 377, 379), (370, 379, 378), (372, 381, 386), (391, 381, 372), (385, 383, 374), (386, 384, 375), (384, 385, 376), (394, 395, 391), (394, 390, 388), (387, 389, 367), (389, 388, 358), (360, 373, 394), (382, 395, 394), (396, 393, 389), (389, 393, 392), (418, 398, 401), (398, 418, 406), (418, 416, 406), (397, 399, 408), (405, 416, 419), (421, 401, 402), (422, 402, 400), (398, 399, 402), (399, 397, 400), (417, 420, 400), (404, 415, 403), (415, 417, 403), (399, 398, 406), (408, 406, 405), (403, 408, 407), (407, 419, 415), (418, 421, 413), (416, 418, 426), (418, 410, 426), (409, 423, 428), (419, 416, 425), (414, 413, 421), (412, 414, 422), (410, 413, 414), (411, 414, 412), (412, 420, 417), (417, 415, 423), (415, 424, 423), (411, 428, 426), (428, 427, 425), (423, 424, 427), (415, 419, 427), (433, 432, 435), (441, 429, 431), (431, 432, 439), (432, 433, 439), (433, 434, 444), (433, 444, 439), (440, 441, 431), (434, 437, 448), (430, 447, 448), (448, 437, 436), (437, 438, 436), (438, 435, 436), (433, 438, 437), (432, 431, 436), (430, 436, 431), (447, 430, 429), (447, 446, 445), (443, 444, 445), (444, 434, 445), (445, 446, 443), (429, 441, 442), (446, 429, 442), (450, 452, 451), (452, 456, 455), (454, 458, 460), (454, 450, 449), (455, 453, 449), (452, 450, 454), (460, 458, 457), (456, 460, 459), (457, 463, 461), (455, 459, 457), (461, 463, 464), (458, 464, 463), (453, 461, 462), (458, 454, 462), (466, 468, 467), (468, 470, 469), (469, 470, 472), (472, 474, 473), (470, 468, 466), (466, 476, 474), (474, 472, 470), (474, 476, 475), (476, 466, 465), (475, 465, 467), (467, 469, 471), (471, 473, 475), (486, 480, 479), (480, 484, 483), (488, 482, 481), (482, 478, 477), (487, 481, 477), (488, 492, 490), (480, 486, 488), (483, 487, 485), (484, 488, 487), (478, 486, 485), (491, 489, 490), (478, 489, 491), (482, 490, 489), (486, 491, 492), (497, 494, 493), (500, 494, 497), (495, 501, 503), (503, 501, 500), (502, 507, 508), (507, 502, 506), (502, 527, 506), (512, 510, 503), (527, 512, 515), (506, 527, 515), (504, 515, 512), (532, 493, 517), (493, 494, 521), (517, 493, 521), (494, 500, 514), (500, 530, 514), (519, 523, 514), (530, 519, 514), (505, 508, 507), (510, 512, 511), (509, 524, 525), (510, 511, 509), (529, 511, 512), (527, 528, 526), (529, 512, 527), (520, 516, 517), (523, 519, 518), (531, 496, 493), (528, 502, 499), (516, 531, 532), (514, 523, 522), (524, 495, 498), (521, 514, 513), (499, 508, 505), (505, 530, 529), (530, 500, 511), (500, 501, 511), (501, 509, 511), (511, 529, 530), (509, 501, 495), (530, 505, 506), (515, 518, 519), (530, 506, 515), (510, 525, 498), (496, 531, 516), (496, 516, 520), (504, 497, 513), (497, 496, 520), (518, 515, 513), (515, 504, 513), (513, 522, 518), (534, 536, 535), (535, 536, 540), (540, 538, 537), (538, 534, 533), (539, 537, 533), (536, 534, 538), (544, 552, 550), (544, 548, 547), (548, 546, 545), (545, 546, 542), (547, 545, 541), (548, 544, 542), (551, 555, 556), (543, 541, 549), (544, 543, 551), (542, 550, 549), (554, 556, 560), (549, 550, 554), (552, 556, 554), (549, 553, 555), (558, 560, 559), (553, 557, 559), (555, 559, 560), (553, 554, 558), (562, 564, 563), (563, 564, 568), (568, 566, 565), (566, 562, 561), (563, 567, 576), (562, 569, 570), (570, 569, 571), (566, 571, 569), (568, 564, 570), (568, 572, 571), (575, 579, 580), (563, 574, 573), (567, 565, 575), (561, 573, 575), (577, 578, 582), (574, 578, 577), (575, 573, 577), (576, 580, 578), (584, 583, 581), (579, 577, 581), (580, 584, 582), (579, 583, 584), (588, 620, 618), (588, 592, 591), (592, 596, 595), (590, 586, 585), (591, 589, 585), (588, 586, 590), (596, 594, 593), (590, 589, 593), (591, 595, 593), (614, 613, 598), (598, 602, 604), (614, 600, 599), (616, 597, 598), (615, 599, 597), (601, 605, 606), (597, 601, 602), (597, 599, 603), (600, 604, 603), (605, 607, 611), (601, 603, 607), (603, 604, 608), (602, 606, 608), (609, 611, 612), (608, 612, 611), (606, 610, 612), (605, 609, 610), (594, 615, 616), (590, 616, 613), (596, 614, 615), (596, 592, 613), (618, 622, 621), (585, 617, 619), (587, 619, 620), (585, 586, 618), (622, 624, 628), (620, 624, 622), (619, 617, 621), (620, 619, 623), (627, 631, 632), (621, 625, 627), (623, 627, 628), (621, 622, 626), (629, 630, 632), (625, 626, 630), (628, 632, 630), (625, 629, 631), (634, 636, 635), (635, 636, 638), (638, 640, 639), (639, 640, 642), (638, 636, 634), (634, 644, 640), (644, 642, 640), (642, 644, 643), (644, 634, 633), (643, 633, 639), (633, 635, 637), (639, 633, 637), (652, 670, 839), (648, 657, 656), (647, 651, 654), (648, 645, 655), (645, 651, 652), (654, 651, 645), (653, 654, 648), (840, 669, 653), (653, 652, 647), (653, 669, 670), (656, 657, 655), (675, 656, 658), (650, 658, 655), (839, 841, 658), (646, 656, 675), (839, 670, 666), (672, 673, 662), (668, 665, 661), (662, 673, 671), (659, 664, 666), (659, 665, 668), (662, 668, 667), (840, 660, 667), (661, 666, 667), (670, 669, 667), (671, 673, 672), (674, 672, 675), (671, 674, 664), (674, 841, 839), (675, 672, 660), (677, 679, 678), (678, 679, 683), (683, 681, 680), (681, 677, 676), (682, 680, 676), (679, 677, 681), (685, 687, 686), (687, 689, 688), (688, 689, 691), (691, 693, 692), (689, 687, 685), (685, 695, 689), (695, 693, 691), (693, 695, 694), (695, 685, 684), (694, 684, 688), (684, 686, 688), (688, 690, 694), (697, 699, 698), (699, 701, 700), (701, 703, 702), (703, 705, 704), (697, 714, 715), (705, 707, 706), (707, 697, 696), (700, 710, 709), (713, 719, 718), (706, 713, 712), (696, 698, 709), (702, 711, 710), (696, 708, 713), (702, 704, 712), (701, 699, 715), (711, 717, 716), (709, 715, 714), (708, 714, 719), (712, 718, 717), (710, 716, 715), (697, 707, 719), (707, 705, 718), (703, 717, 718), (701, 716, 717), (839, 885, 749), (722, 750, 751), (754, 720, 752), (720, 751, 752), (840, 720, 754), (746, 750, 722), (723, 722, 675), (723, 841, 839), (675, 722, 720), (830, 737, 990), (737, 727, 993), (990, 737, 993), (727, 996, 993), (979, 978, 980), (978, 831, 980), (988, 986, 1026), (830, 990, 988), (985, 980, 831), (984, 985, 831), (830, 988, 1026), (975, 984, 830), (984, 831, 830), (734, 995, 997), (728, 727, 737), (729, 728, 735), (997, 996, 727), (735, 728, 726), (739, 738, 725), (733, 756, 757), (736, 843, 871), (736, 871, 745), (872, 852, 735), (736, 745, 735), (745, 744, 735), (734, 735, 852), (992, 995, 734), (726, 738, 739), (868, 742, 740), (740, 741, 866), (743, 741, 740), (870, 866, 741), (739, 862, 870), (739, 743, 742), (736, 742, 868), (755, 732, 811), (809, 806, 805), (806, 802, 805), (755, 811, 809), (790, 724, 786), (724, 733, 786), (733, 755, 781), (755, 809, 805), (800, 797, 795), (797, 792, 795), (755, 805, 800), (755, 800, 795), (775, 786, 733), (770, 772, 775), (768, 770, 775), (755, 795, 781), (781, 778, 777), (778, 784, 777), (768, 775, 733), (777, 768, 733), (732, 725, 830), (725, 737, 830), (830, 828, 732), (820, 827, 824), (820, 824, 823), (732, 828, 820), (812, 811, 732), (819, 813, 812), (820, 823, 732), (823, 816, 732), (816, 819, 812), (731, 748, 749), (749, 885, 890), (721, 749, 748), (723, 721, 747), (731, 890, 889), (756, 758, 759), (758, 760, 761), (761, 760, 765), (730, 889, 763), (889, 896, 763), (756, 733, 758), (733, 724, 758), (730, 763, 764), (764, 765, 760), (760, 758, 724), (730, 764, 760), (770, 768, 766), (768, 767, 766), (773, 774, 775), (772, 771, 773), (776, 767, 768), (803, 804, 805), (802, 801, 803), (816, 818, 817), (806, 809, 807), (809, 808, 807), (785, 776, 777), (784, 783, 785), (821, 825, 824), (819, 817, 814), (810, 807, 803), (798, 793, 791), (779, 785, 783), (769, 766, 773), (788, 730, 724), (820, 822, 821), (811, 812, 815), (815, 808, 811), (810, 801, 802), (796, 791, 792), (782, 783, 784), (769, 771, 772), (828, 830, 831), (793, 794, 795), (792, 791, 793), (804, 799, 800), (829, 822, 820), (797, 800, 798), (800, 799, 798), (790, 786, 788), (786, 787, 788), (823, 824, 825), (812, 813, 814), (826, 818, 816), (795, 794, 780), (775, 774, 787), (778, 781, 779), (781, 780, 779), (764, 833, 834), (763, 832, 833), (896, 966, 832), (878, 885, 839), (880, 879, 837), (880, 835, 881), (835, 883, 881), (840, 884, 883), (837, 879, 875), (675, 837, 838), (839, 841, 838), (835, 837, 675), (846, 858, 1038), (846, 1038, 1034), (964, 965, 1035), (965, 846, 1034), (1035, 965, 1034), (994, 855, 848), (882, 881, 972), (970, 973, 882), (973, 987, 882), (882, 972, 970), (989, 994, 848), (987, 989, 882), (858, 846, 847), (856, 847, 848), (882, 848, 963), (848, 846, 963), (846, 965, 963), (956, 955, 960), (955, 959, 960), (882, 963, 956), (880, 882, 914), (882, 956, 960), (952, 882, 960), (952, 951, 948), (952, 948, 949), (882, 952, 949), (879, 880, 910), (882, 949, 942), (882, 933, 928), (875, 879, 908), (882, 942, 938), (850, 877, 876), (882, 938, 933), (850, 876, 875), (922, 849, 875), (849, 850, 875), (921, 922, 875), (900, 907, 901), (907, 908, 901), (908, 921, 875), (942, 941, 937), (942, 937, 938), (913, 919, 910), (901, 908, 879), (914, 913, 910), (910, 901, 879), (882, 928, 914), (933, 932, 927), (914, 910, 880), (845, 847, 856), (861, 859, 844), (888, 887, 854), (871, 843, 857), (856, 852, 872), (856, 872, 873), (874, 871, 857), (856, 873, 874), (852, 856, 855), (992, 851, 991), (851, 855, 991), (861, 860, 845), (868, 863, 864), (866, 865, 864), (864, 865, 869), (865, 866, 870), (861, 869, 870), (867, 869, 861), (868, 867, 857), (945, 853, 886), (854, 842, 920), (842, 924, 920), (945, 886, 943), (886, 854, 915), (943, 886, 939), (936, 940, 939), (940, 943, 939), (939, 886, 934), (854, 920, 909), (909, 906, 904), (909, 904, 902), (926, 931, 929), (931, 934, 929), (934, 886, 929), (929, 886, 915), (854, 909, 902), (911, 918, 912), (854, 902, 911), (911, 912, 915), (1039, 1038, 858), (878, 877, 850), (850, 890, 878), (877, 878, 836), (876, 836, 838), (889, 890, 850), (892, 891, 887), (894, 893, 891), (894, 895, 899), (842, 854, 891), (854, 887, 891), (896, 889, 897), (889, 849, 897), (849, 842, 893), (842, 891, 893), (893, 899, 898), (898, 897, 849), (901, 902, 900), (902, 904, 900), (909, 908, 907), (907, 905, 906), (902, 901, 910), (939, 938, 937), (937, 935, 936), (950, 953, 951), (942, 943, 941), (943, 940, 941), (911, 910, 919), (919, 917, 918), (958, 959, 955), (953, 947, 948), (944, 935, 937), (925, 927, 932), (917, 919, 913), (903, 905, 907), (842, 849, 922), (954, 961, 955), (949, 946, 945), (945, 943, 942), (936, 935, 944), (926, 925, 930), (918, 917, 916), (906, 905, 903), (965, 964, 962), (929, 928, 927), (927, 925, 926), (934, 933, 938), (954, 956, 963), (933, 934, 932), (934, 931, 932), (921, 920, 922), (920, 924, 922), (959, 958, 957), (948, 947, 946), (950, 952, 960), (915, 914, 928), (909, 920, 921), (914, 915, 913), (915, 912, 913), (969, 968, 898), (968, 967, 897), (967, 966, 896), (884, 983, 883), (983, 974, 883), (974, 971, 972), (972, 881, 974), (752, 981, 977), (981, 976, 977), (977, 983, 754), (983, 884, 754), (831, 978, 829), (978, 982, 829), (982, 753, 829), (753, 751, 780), (822, 753, 826), (753, 822, 829), (751, 750, 776), (825, 821, 826), (821, 822, 826), (826, 753, 818), (814, 817, 818), (818, 753, 815), (815, 814, 818), (815, 753, 808), (808, 753, 804), (750, 746, 774), (804, 753, 799), (799, 753, 794), (794, 753, 780), (803, 807, 808), (804, 803, 808), (793, 798, 799), (747, 748, 731), (746, 747, 731), (731, 730, 746), (730, 788, 746), (788, 787, 746), (774, 773, 767), (773, 766, 767), (746, 787, 774), (794, 793, 799), (785, 779, 780), (780, 751, 776), (776, 785, 780), (776, 750, 767), (981, 752, 753), (994, 1012, 1010), (989, 1009, 1012), (971, 999, 1000), (973, 1001, 1008), (991, 1010, 1011), (981, 982, 1006), (972, 1000, 998), (981, 1005, 1003), (995, 1013, 1014), (970, 998, 1001), (987, 1008, 1009), (977, 1004, 1007), (983, 1007, 1002), (992, 1011, 1013), (974, 1002, 999), (976, 1003, 1004), (980, 1018, 1017), (985, 1020, 1018), (986, 1021, 1027), (990, 1023, 1022), (993, 996, 1025), (975, 1015, 1019), (993, 1024, 1023), (988, 1022, 1021), (979, 1017, 1016), (984, 1019, 1020), (996, 997, 1014), (978, 1016, 1006), (1026, 1027, 1015), (1019, 1015, 1029), (985, 1020, 1032), (1019, 1031, 1032), (1027, 1033, 1029), (1020, 1032, 1030), (964, 1036, 853), (1036, 1037, 853), (853, 945, 946), (946, 947, 953), (853, 946, 950), (962, 964, 853), (958, 961, 954), (954, 962, 853), (946, 953, 950), (957, 958, 954), (853, 950, 957), (1038, 1043, 1040), (1036, 1035, 1041), (1034, 1040, 1041), (1040, 1043, 1042), (1045, 1047, 1046), (1046, 1047, 1049), (1049, 1051, 1050), (1051, 1053, 1052), (1049, 1047, 1045), (1045, 1055, 1051), (1055, 1053, 1051), (1053, 1055, 1054), (1054, 1055, 1045), (1054, 1044, 1050), (1044, 1046, 1048), (1050, 1044, 1048), (1056, 1058, 1059), (1060, 1061, 1059), (1062, 1063, 1061), (1062, 1064, 1065), (1057, 1059, 1061), (1061, 1063, 1057), (1063, 1065, 1067), (1066, 1067, 1065), (1066, 1056, 1057), (1058, 1056, 1060), (1056, 1066, 1062), (1066, 1064, 1062), (1087, 1094, 1089), (1075, 1072, 1069), (1088, 1090, 1070), (1091, 1071, 1090), (1071, 1070, 1090), (1070, 1071, 1074), (1073, 1068, 1069), (1073, 1084, 1087), (1128, 1126, 1076), (1081, 1094, 1133), (1082, 1131, 1087), (1131, 1130, 1087), (1130, 1133, 1094), (1130, 1094, 1087), (1083, 1085, 1080), (1084, 1083, 1080), (1084, 1080, 1082), (1081, 1113, 1088), (1113, 1140, 1144), (1144, 1148, 1090), (1148, 1093, 1090), (1113, 1144, 1088), (1089, 1094, 1081), (1088, 1089, 1081), (1113, 1081, 1078), (1078, 1081, 1133), (1076, 1082, 1112), (1112, 1082, 1146), (1082, 1080, 1146), (1080, 1145, 1146), (1080, 1077, 1149), (1077, 1143, 1149), (1071, 1091, 1092), (1080, 1085, 1077), (1085, 1086, 1077), (1086, 1092, 1079), (1069, 1068, 1089), (1085, 1083, 1074), (1074, 1071, 1085), (1083, 1084, 1075), (1084, 1073, 1075), (1073, 1072, 1075), (1095, 1120, 1125), (1097, 1096, 1099), (1097, 1121, 1119), (1097, 1098, 1121), (1098, 1122, 1121), (1097, 1102, 1101), (1096, 1095, 1100), (1118, 1115, 1100), (1103, 1127, 1128), (1125, 1108, 1134), (1118, 1125, 1129), (1125, 1134, 1129), (1129, 1132, 1118), (1132, 1109, 1118), (1107, 1116, 1114), (1115, 1118, 1109), (1107, 1114, 1115), (1140, 1113, 1150), (1113, 1108, 1119), (1150, 1113, 1119), (1108, 1125, 1120), (1108, 1120, 1119), (1124, 1155, 1121), (1155, 1150, 1121), (1105, 1108, 1113), (1105, 1136, 1134), (1103, 1110, 1112), (1107, 1109, 1152), (1109, 1112, 1152), (1112, 1141, 1152), (1107, 1151, 1139), (1139, 1153, 1104), (1123, 1122, 1098), (1117, 1116, 1104), (1116, 1107, 1104), (1104, 1106, 1117), (1120, 1095, 1096), (1101, 1114, 1116), (1116, 1117, 1098), (1100, 1115, 1102), (1115, 1114, 1102), (1114, 1101, 1102), (1127, 1103, 1109), (1133, 1130, 1129), (1133, 1134, 1137), (1137, 1135, 1133), (1137, 1111, 1078), (1136, 1105, 1111), (1132, 1129, 1127), (1129, 1130, 1128), (1130, 1131, 1126), (1128, 1127, 1129), (1126, 1131, 1082), (1141, 1146, 1144), (1155, 1138, 1150), (1138, 1139, 1150), (1151, 1152, 1150), (1147, 1149, 1143), (1138, 1154, 1153), (1143, 1077, 1079), (1106, 1154, 1138), (1138, 1155, 1124), (1122, 1123, 1138), (1123, 1106, 1138), (1093, 1148, 1147), (1147, 1142, 1079), (1079, 1092, 1147), (1092, 1091, 1147), (1148, 1144, 1147), (1144, 1146, 1145), (1145, 1149, 1144), (1152, 1141, 1140), (1154, 1106, 1104), (1228, 1159, 1160), (1158, 1164, 1165), (1227, 1226, 1157), (1230, 1229, 1160), (1228, 1227, 1158), (1225, 1156, 1157), (1230, 1161, 1156), (1164, 1163, 1169), (1156, 1162, 1163), (1156, 1161, 1167), (1159, 1165, 1166), (1158, 1157, 1163), (1161, 1160, 1166), (1168, 1174, 1175), (1167, 1166, 1172), (1165, 1164, 1170), (1162, 1168, 1169), (1167, 1173, 1168), (1165, 1171, 1172), (1176, 1175, 1174), (1174, 1179, 1177), (1179, 1178, 1177), (1173, 1179, 1174), (1171, 1177, 1178), (1170, 1169, 1175), (1173, 1172, 1178), (1170, 1176, 1177), (1180, 1184, 1183), (1188, 1183, 1185), (1183, 1184, 1185), (1185, 1186, 1188), (1243, 1183, 1188), (1182, 1187, 1186), (1181, 1185, 1184), (1245, 1188, 1187), (1244, 1186, 1185), (1190, 1192, 1191), (1192, 1194, 1193), (1194, 1196, 1195), (1196, 1198, 1197), (1200, 1198, 1229), (1197, 1198, 1200), (1200, 1190, 1189), (1195, 1197, 1205), (1201, 1207, 1212), (1193, 1203, 1202), (1199, 1206, 1205), (1189, 1191, 1202), (1195, 1204, 1203), (1189, 1201, 1206), (1211, 1212, 1218), (1205, 1211, 1210), (1203, 1209, 1208), (1206, 1212, 1211), (1204, 1210, 1209), (1202, 1208, 1207), (1213, 1219, 1224), (1210, 1216, 1215), (1208, 1214, 1213), (1207, 1213, 1218), (1211, 1217, 1216), (1208, 1209, 1215), (1224, 1236, 1235), (1217, 1223, 1222), (1215, 1221, 1220), (1218, 1224, 1223), (1216, 1222, 1221), (1214, 1220, 1219), (1190, 1225, 1226), (1196, 1194, 1227), (1190, 1200, 1230), (1196, 1228, 1229), (1194, 1192, 1226), (1234, 1240, 1239), (1222, 1234, 1233), (1219, 1220, 1232), (1219, 1231, 1236), (1222, 1223, 1235), (1221, 1233, 1232), (1239, 1181, 1180), (1232, 1238, 1237), (1231, 1237, 1242), (1235, 1241, 1240), (1233, 1239, 1238), (1236, 1242, 1241), (1242, 1245, 1182), (1239, 1240, 1244), (1237, 1238, 1180), (1242, 1237, 1243), (1240, 1241, 1182)])
me_cube_001.polygons.foreach_set('material_index', [0, 0, 0, 0, 0, 0, 0, 0, 0, 0, 0, 0, 0, 0, 0, 0, 0, 0, 0, 0, 0, 0, 0, 0, 0, 0, 0, 0, 0, 0, 0, 0, 0, 0, 0, 0, 0, 0, 0, 0, 0, 0, 0, 0, 0, 0, 0, 0, 0, 0, 0, 0, 0, 0, 0, 0, 0, 0, 0, 0, 0, 0, 0, 0, 0, 0, 0, 0, 0, 0, 0, 0, 0, 0, 0, 0, 0, 0, 0, 0, 0, 0, 0, 0, 0, 0, 0, 0, 0, 0, 0, 0, 0, 0, 0, 0, 0, 0, 0, 0, 0, 0, 0, 0, 0, 0, 0, 0, 0, 0, 0, 0, 0, 0, 0, 0, 0, 0, 0, 0, 0, 0, 0, 0, 0, 0, 0, 0, 0, 0, 0, 0, 0, 0, 0, 0, 0, 0, 0, 0, 0, 0, 0, 0, 0, 0, 0, 0, 0, 0, 0, 0, 0, 0, 0, 0, 0, 0, 0, 0, 0, 0, 0, 0, 0, 0, 0, 0, 0, 0, 0, 0, 0, 0, 0, 0, 0, 0, 0, 0, 0, 0, 0, 0, 0, 0, 0, 0, 0, 0, 0, 0, 0, 0, 0, 0, 0, 0, 0, 0, 0, 0, 0, 0, 0, 0, 0, 0, 0, 0, 0, 0, 0, 0, 0, 0, 0, 0, 0, 0, 0, 0, 0, 0, 0, 0, 0, 0, 0, 0, 0, 0, 0, 0, 0, 0, 1, 1, 1, 1, 1, 1, 1, 1, 1, 1, 1, 1, 1, 1, 1, 1, 1, 1, 1, 1, 1, 1, 1, 1, 1, 1, 1, 1, 1, 1, 1, 1, 1, 1, 1, 1, 1, 1, 1, 1, 1, 1, 1, 1, 1, 1, 1, 1, 1, 1, 1, 1, 1, 1, 1, 1, 1, 1, 1, 1, 1, 1, 1, 1, 1, 1, 1, 1, 1, 1, 1, 1, 1, 1, 1, 1, 1, 1, 1, 1, 1, 1, 1, 1, 1, 1, 1, 1, 1, 1, 1, 1, 1, 1, 1, 1, 1, 1, 1, 1, 1, 1, 1, 1, 1, 1, 1, 1, 1, 1, 1, 1, 1, 1, 1, 1, 1, 1, 1, 1, 1, 1, 2, 2, 2, 2, 2, 2, 2, 2, 2, 2, 3, 3, 3, 3, 3, 3, 3, 3, 3, 3, 3, 3, 3, 3, 4, 4, 4, 4, 4, 4, 4, 4, 0, 0, 0, 0, 0, 0, 0, 0, 0, 0, 0, 0, 0, 0, 0, 0, 0, 0, 0, 0, 0, 0, 0, 0, 0, 0, 0, 0, 0, 0, 0, 0, 0, 0, 0, 0, 0, 0, 0, 1, 1, 1, 1, 1, 1, 4, 4, 4, 4, 4, 4, 4, 4, 4, 4, 4, 4, 4, 4, 4, 4, 4, 4, 1, 1, 1, 1, 1, 1, 1, 1, 1, 1, 1, 1, 1, 1, 1, 1, 1, 1, 1, 1, 1, 1, 0, 0, 0, 0, 0, 0, 0, 0, 0, 0, 0, 0, 0, 0, 0, 0, 0, 0, 0, 0, 0, 0, 0, 0, 0, 0, 0, 0, 0, 0, 0, 0, 0, 0, 0, 0, 0, 0, 0, 0, 0, 0, 0, 0, 0, 0, 5, 5, 5, 5, 5, 5, 5, 5, 6, 6, 6, 6, 6, 6, 6, 6, 6, 6, 6, 6, 6, 6, 6, 6, 6, 6, 6, 6, 6, 6, 6, 6, 6, 6, 6, 6, 6, 6, 6, 6, 6, 6, 6, 6, 6, 6, 6, 6, 7, 7, 7, 7, 7, 7, 7, 7, 7, 7, 7, 7, 7, 7, 7, 7, 7, 7, 7, 7, 7, 7, 7, 7, 7, 7, 7, 7, 7, 7, 7, 7, 4, 4, 4, 4, 4, 4, 4, 4, 4, 4, 4, 4, 4, 4, 4, 4, 4, 4, 4, 4, 4, 4, 4, 4, 4, 4, 4, 4, 4, 4, 4, 4, 4, 4, 4, 4, 4, 4, 4, 4, 4, 4, 4, 4, 4, 4, 4, 4, 4, 4, 4, 4, 4, 4, 4, 4, 4, 4, 4, 4, 4, 4, 4, 4, 4, 4, 4, 4, 4, 4, 4, 4, 4, 4, 4, 4, 4, 4, 4, 4, 4, 4, 4, 4, 4, 4, 4, 4, 4, 4, 4, 4, 4, 4, 4, 4, 4, 4, 4, 4, 4, 4, 4, 4, 4, 4, 4, 4, 4, 4, 4, 4, 4, 4, 4, 4, 4, 4, 4, 4, 4, 4, 4, 4, 4, 4, 4, 4, 4, 4, 4, 4, 4, 4, 4, 4, 4, 4, 4, 4, 4, 4, 4, 4, 4, 4, 4, 4, 4, 4, 4, 4, 4, 4, 4, 4, 4, 4, 4, 4, 4, 4, 4, 4, 4, 4, 4, 4, 4, 4, 4, 4, 4, 4, 4, 4, 4, 4, 4, 4, 4, 4, 4, 4, 4, 4, 4, 4, 4, 4, 4, 4, 4, 4, 4, 4, 4, 5, 5, 5, 5, 5, 5, 5, 5, 5, 5, 5, 5, 5, 5, 5, 5, 0, 0, 0, 0, 0, 0, 0, 0, 0, 0, 0, 0, 0, 0, 0, 0, 0, 0, 0, 0, 0, 0, 0, 0, 0, 0, 0, 0, 0, 0, 0, 0, 0, 0, 0, 0, 0, 0, 0, 0, 0, 0, 0, 0, 0, 0, 0, 0, 0, 0, 0, 0, 0, 0, 0, 0, 0, 8, 8, 8, 8, 8, 8, 8, 8, 8, 8, 8, 8, 8, 8, 8, 8, 8, 8, 8, 8, 8, 8, 8, 8, 8, 9, 9, 9, 9, 9, 9, 9, 10, 10, 10, 10, 10, 10, 10, 10, 10, 10, 10, 10, 10, 10, 10, 10, 10, 10, 10, 10, 10, 10, 10, 10, 10, 10, 10, 10, 10, 10, 10, 10, 10, 10, 10, 10, 10, 10, 10, 10, 10, 10, 10, 10, 10, 10, 10, 10, 10, 10, 10, 10, 10, 10, 0, 0, 0, 0, 0, 0, 0, 0, 0, 0, 0, 0, 0, 0, 0, 0, 0, 0, 0, 0, 0, 0, 0, 0, 0, 0, 0, 0, 0, 0, 0, 0, 0, 0, 0, 0, 0, 0, 0, 0, 0, 0, 0, 0, 0, 0, 0, 0, 0, 0, 0, 0, 0, 0, 0, 0, 0, 0, 0, 0, 0, 0, 0, 0, 0, 0, 0, 0, 0, 0, 0, 0, 0, 0, 0, 0, 0, 0, 0, 0, 0, 0, 0, 0, 0, 0, 0, 0, 0, 0, 0, 0, 0, 0, 0, 0, 0, 0, 0, 0, 0, 0, 0, 0, 0, 0, 0, 0, 0, 0, 0, 0, 0, 0, 0, 0, 0, 0, 0, 0, 0, 0, 0, 0, 0, 0, 0, 0, 0, 0, 0, 0, 0, 0, 0, 0, 0, 0, 0, 0, 0, 0, 0, 0, 0, 0, 0, 0, 0, 0, 0, 0, 0, 0, 0, 0, 0, 0, 0, 0, 0, 0, 0, 0, 0, 0, 0, 0, 0, 0, 0, 0, 0, 0, 0, 0, 0, 0, 0, 0, 0, 0, 0, 0, 0, 0, 0, 0, 0, 0, 0, 0, 0, 0, 0, 0, 0, 0, 0, 0, 0, 0, 0, 0, 0, 0, 0, 0, 0, 0, 0, 0, 0, 0, 0, 0, 0, 0, 0, 0, 0, 0, 0, 0, 0, 0, 0, 0, 0, 0, 0, 0, 0, 0, 0, 0, 0, 0, 0, 0, 0, 0, 0, 0, 0, 0, 0, 0, 0, 0, 0, 0, 0, 0, 0, 0, 0, 0, 0, 0, 0, 0, 0, 0, 0, 0, 0, 0, 0, 0, 0, 0, 0, 0, 0, 0, 0, 0, 0, 0, 0, 0, 0, 0, 0, 0, 0, 0, 0, 0, 0, 0, 0, 0, 0, 0, 0, 0, 0, 0, 0, 0, 0, 0, 0, 0, 0, 0, 0, 0, 0, 0, 0, 0, 1, 1, 1, 1, 1, 1, 1, 1, 1, 1, 1, 1, 1, 1, 1, 1, 1, 1, 1, 1, 1, 1, 1, 1, 1, 1, 1, 1, 1, 1, 1, 1, 1, 1, 1, 1, 1, 1, 1, 1, 1, 1, 1, 1, 1, 1, 1, 1, 1, 1, 1, 1, 1, 1, 1, 1, 1, 1, 1, 1, 1, 1, 1, 1, 1, 1, 1, 1, 1, 1, 1, 1, 1, 1, 1, 1, 1, 1, 1, 1, 1, 1, 1, 1, 1, 1, 1, 1, 1, 1, 1, 1, 1, 1, 1, 1, 1, 1, 1, 1, 1, 1, 1, 1, 1, 1, 1, 1, 1, 1, 1, 1, 1, 1, 1, 1, 1, 1, 1, 1, 1, 1, 1, 1, 1, 1, 1, 1, 1, 1, 1, 1, 1, 1, 1, 1, 1, 1, 1, 1, 1, 1, 2, 2, 2, 2, 2, 2, 2, 2, 2, 2, 2, 2, 2, 2, 2, 2, 2, 2, 2, 2, 2, 2, 3, 3, 3, 3, 3, 3, 3, 3, 3, 3, 3, 3, 3, 3, 4, 4, 4, 4, 4, 4, 4, 4, 4, 4, 4, 4, 0, 0, 0, 0, 0, 0, 0, 0, 0, 0, 0, 0, 0, 0, 0, 0, 0, 0, 0, 0, 0, 0, 0, 0, 0, 0, 0, 0, 0, 0, 0, 0, 0, 0, 0, 0, 0, 0, 0, 0, 0, 0, 0, 0, 0, 0, 0, 0, 0, 0, 0, 0, 0, 0, 0, 0, 0, 0, 0, 0, 0, 0, 0, 0, 0, 1, 1, 1, 1, 1, 1, 4, 4, 4, 4, 4, 4, 4, 4, 4, 4, 4, 4, 4, 4, 4, 4, 4, 4, 1, 1, 1, 1, 1, 1, 1, 1, 1, 1, 1, 1, 1, 1, 1, 1, 1, 1, 1, 1, 1, 1, 0, 0, 0, 0, 0, 0, 0, 0, 0, 0, 0, 0, 0, 0, 0, 0, 0, 0, 0, 0, 0, 0, 0, 0, 0, 0, 0, 0, 0, 0, 0, 0, 0, 0, 0, 0, 0, 0, 0, 0, 0, 0, 0, 0, 0, 0, 5, 5, 5, 5, 5, 5, 5, 5, 5, 5, 5, 5, 6, 6, 6, 6, 6, 6, 6, 6, 6, 6, 6, 6, 6, 6, 6, 6, 6, 6, 6, 6, 6, 6, 6, 6, 6, 6, 6, 6, 6, 6, 6, 6, 6, 6, 6, 6, 7, 7, 7, 7, 7, 7, 7, 7, 7, 7, 7, 7, 7, 7, 7, 7, 7, 7, 7, 7, 7, 7, 7, 7, 7, 7, 7, 7, 7, 7, 7, 7, 7, 7, 7, 7, 4, 4, 4, 4, 4, 4, 4, 4, 4, 4, 4, 4, 4, 4, 4, 4, 4, 4, 4, 4, 4, 4, 4, 4, 4, 4, 4, 4, 4, 4, 4, 4, 4, 4, 4, 4, 4, 4, 4, 4, 4, 4, 4, 4, 4, 4, 4, 4, 4, 4, 4, 4, 4, 4, 4, 4, 4, 4, 4, 4, 4, 4, 4, 4, 4, 4, 4, 4, 4, 4, 4, 4, 4, 4, 4, 4, 4, 4, 4, 4, 4, 4, 4, 4, 4, 4, 4, 4, 4, 4, 4, 4, 4, 4, 4, 4, 4, 4, 4, 4, 4, 4, 4, 4, 4, 4, 4, 4, 4, 4, 4, 4, 4, 4, 4, 4, 4, 4, 4, 4, 4, 4, 4, 4, 4, 4, 4, 4, 4, 4, 4, 4, 4, 4, 4, 4, 4, 4, 4, 4, 4, 4, 4, 4, 4, 4, 4, 4, 4, 4, 4, 4, 4, 4, 4, 4, 4, 4, 4, 4, 4, 4, 4, 4, 4, 4, 4, 4, 4, 4, 4, 4, 4, 4, 4, 4, 4, 4, 4, 4, 4, 4, 4, 4, 4, 4, 4, 4, 4, 4, 4, 4, 4, 4, 4, 4, 4, 4, 4, 4, 4, 4, 4, 4, 4, 4, 4, 4, 4, 4, 4, 4, 4, 4, 4, 4, 4, 4, 4, 4, 4, 4, 4, 4, 4, 4, 4, 4, 4, 4, 4, 4, 4, 4, 4, 4, 4, 4, 4, 4, 4, 4, 4, 4, 4, 4, 4, 4, 4, 4, 4, 4, 4, 4, 4, 4, 4, 4, 4, 4, 4, 4, 4, 4, 4, 4, 4, 4, 4, 4, 4, 4, 4, 4, 4, 4, 4, 4, 4, 4, 4, 4, 4, 4, 4, 4, 4, 4, 4, 4, 4, 4, 4, 4, 4, 4, 4, 4, 4, 4, 4, 4, 4, 4, 4, 4, 4, 4, 4, 4, 4, 4, 4, 4, 4, 4, 4, 4, 4, 4, 4, 4, 4, 4, 4, 4, 4, 4, 4, 4, 4, 4, 4, 4, 4, 4, 4, 4, 4, 4, 4, 4, 4, 4, 4, 4, 4, 4, 4, 4, 4, 4, 4, 4, 4, 4, 4, 4, 4, 4, 4, 4, 4, 4, 4, 4, 4, 4, 4, 4, 4, 4, 4, 4, 4, 4, 4, 4, 4, 4, 4, 4, 4, 4, 4, 4, 4, 4, 5, 5, 5, 5, 5, 5, 5, 5, 5, 5, 5, 5, 5, 5, 5, 5, 5, 5, 5, 5, 5, 5, 5, 5, 0, 0, 0, 0, 0, 0, 0, 0, 0, 0, 0, 0, 0, 0, 0, 0, 0, 0, 0, 0, 0, 0, 0, 0, 0, 0, 0, 0, 0, 0, 0, 0, 0, 0, 0, 0, 0, 0, 0, 0, 0, 0, 0, 0, 0, 0, 0, 0, 0, 0, 0, 0, 0, 0, 0, 0, 0, 0, 0, 0, 0, 0, 0, 0, 0, 0, 0, 0, 0, 0, 0, 0, 0, 0, 0, 0, 0, 0, 0, 0, 0, 0, 0, 0, 0, 0, 0, 0, 0, 0, 0, 0, 0, 0, 0, 0, 0, 0, 0, 0, 0, 0, 0, 0, 0, 0, 0, 0, 0, 0, 0, 0, 0, 0, 0, 8, 8, 8, 8, 8, 8, 8, 8, 8, 8, 8, 8, 8, 8, 8, 8, 8, 8, 8, 8, 8, 8, 8, 8, 8, 8, 8, 9, 9, 9, 9, 9, 9, 9, 9, 9, 10, 10, 10, 10, 10, 10, 10, 10, 10, 10, 10, 10, 10, 10, 10, 10, 10, 10, 10, 10, 10, 10, 10, 10, 10, 10, 10, 10, 10, 10, 10, 10, 10, 10, 10, 10, 10, 10, 10, 10, 10, 10, 10, 10, 10, 10, 10, 10, 10, 10, 10, 10, 10, 10])
me_cube_001.materials.append(mat_material)
me_cube_001.materials.append(mat_material_007)
me_cube_001.materials.append(mat_material_009)
me_cube_001.materials.append(mat_material_010)
me_cube_001.materials.append(mat_material_004)
me_cube_001.materials.append(mat_material_006)
me_cube_001.materials.append(mat_material_005)
me_cube_001.materials.append(mat_material_008)
me_cube_001.materials.append(mat_material_002)
me_cube_001.materials.append(mat_material_003)
me_cube_001.materials.append(mat_material_001)
me_cube_001.use_remesh_preserve_volume = False
me_cube_001.use_remesh_preserve_attributes = False
me_cube_001.use_mirror_vertex_groups = False
me_cube_001.update()
arm_armature = bpy.data.armatures.new('Armature')  # bones are not reproduced

# ---- objects
ob_armature = bpy.data.objects.new('Armature', arm_armature)
ob_cube_001 = bpy.data.objects.new('Cube.001', me_cube_001)

# ---- transforms, parenting, visibility, modifiers, constraints
ob_armature.location = (-2.054, -1.472e-07, 1.278)
ob_armature.rotation_euler = (-1.49e-07, 1.571, 0.0)
ob_armature.lineart.crease_threshold = 0.0
ob_cube_001.parent = ob_armature
ob_cube_001.matrix_parent_inverse = Matrix(((1.788e-07, -7.105e-15, -1.0, 1.278), (-1.49e-07, 1.0, -2.901e-14, -1.721e-07), (1.0, 1.49e-07, 1.947e-07, 2.054), (0.0, 0.0, 0.0, 1.0)))
ob_cube_001.location = (1.792, -9.728e-08, 0.6647)
ob_cube_001.scale = (0.2972, 0.5587, 0.2972)
ob_cube_001.lineart.crease_threshold = 0.0
_vg = ob_cube_001.vertex_groups.new(name='body')
_vg.add([0, 1, 2, 3, 4, 5, 6, 7, 8, 9, 10, 11, 12, 13, 14, 15, 16, 17, 18, 19, 20, 21, 22, 23, 24, 25, 26, 27, 28, 29, 30, 31, 32, 33, 34, 35, 36, 37, 38, 39, 40, 41, 42, 43, 44, 45, 46, 47, 48, 49, 50, 51, 52, 53, 54, 55, 56, 57, 58, 59, 60, 61, 62, 63, 64, 65, 66, 67, 68, 69, 70, 71, 72, 73, 74, 75, 76, 77, 78, 79, 80, 81, 82, 83, 84, 85, 86, 87, 88, 89, 90, 91, 92, 93, 94, 95, 96, 97, 98, 99, 100, 101, 102, 103, 104, 105, 106, 107, 108, 109, 110, 111, 112, 113, 114, 115, 116, 117, 118, 119, 120, 121, 122, 123, 124, 125, 126, 127, 128, 129, 130, 131, 132, 133, 134, 135, 136, 137, 138, 139, 140, 141, 142, 143, 144, 145, 146, 147, 148, 149, 150, 151, 152, 153, 154, 155, 156, 157, 158, 159, 160, 161, 162, 163, 164, 165, 166, 167, 168, 169, 170, 171, 172, 173, 174, 175, 176, 177, 178, 179, 180, 181, 182, 183, 184, 185, 186, 187, 188, 189, 190, 191, 192, 193, 194, 195, 196, 197, 198, 199, 200, 201, 202, 203, 204, 205, 206, 207, 208, 209, 210, 211, 212, 213, 214, 215, 216, 217, 218, 219, 220, 221, 222, 223, 224, 225, 226, 227, 228, 229, 230, 231, 232, 233, 234, 235, 236, 237, 238, 239, 240, 241, 242, 243, 244, 245, 246, 247, 248, 249, 250, 251, 252, 253, 254, 255, 256, 257, 258, 259, 260, 261, 262, 263, 264, 265, 266, 267, 268, 269, 270, 271, 272, 273, 274, 275, 276, 277, 278, 295, 296, 297, 298, 299, 300, 301, 302, 303, 304, 305, 306, 307, 308, 309, 310, 311, 312, 313, 314, 315, 316, 317, 318, 429, 430, 431, 432, 433, 434, 435, 436, 437, 438, 439, 440, 441, 442, 443, 444, 445, 446, 447, 448, 465, 466, 467, 468, 469, 470, 471, 472, 473, 474, 475, 476, 477, 478, 479, 480, 481, 482, 483, 484, 485, 486, 487, 488, 489, 490, 491, 492, 533, 534, 535, 536, 537, 538, 539, 540, 541, 542, 543, 544, 545, 546, 547, 548, 549, 550, 551, 552, 553, 554, 555, 556, 557, 558, 559, 560, 561, 562, 563, 564, 565, 566, 567, 568, 569, 570, 571, 572, 573, 574, 575, 576, 577, 578, 579, 580, 581, 582, 583, 584, 585, 586, 587, 588, 589, 590, 591, 592, 593, 594, 595, 596, 597, 598, 599, 600, 601, 602, 603, 604, 605, 606, 607, 608, 609, 610, 611, 612, 613, 614, 615, 616, 617, 618, 619, 620, 621, 622, 623, 624, 625, 626, 627, 628, 629, 630, 631, 632, 684, 685, 686, 687, 688, 689, 690, 691, 692, 693, 694, 695, 696, 697, 698, 699, 700, 701, 702, 703, 704, 705, 706, 707, 708, 709, 710, 711, 712, 713, 714, 715, 716, 717, 718, 719, 1068, 1069, 1070, 1071, 1072, 1073, 1074, 1075, 1076, 1077, 1078, 1079, 1080, 1081, 1082, 1083, 1084, 1085, 1086, 1087, 1088, 1089, 1090, 1091, 1092, 1093, 1094, 1095, 1096, 1097, 1098, 1099, 1100, 1101, 1102, 1103, 1104, 1105, 1106, 1107, 1108, 1109, 1110, 1111, 1112, 1113, 1114, 1115, 1116, 1117, 1118, 1119, 1120, 1121, 1122, 1123, 1124, 1125, 1126, 1127, 1128, 1129, 1130, 1131, 1132, 1133, 1134, 1135, 1136, 1137, 1138, 1139, 1140, 1141, 1142, 1143, 1144, 1145, 1146, 1147, 1148, 1149, 1150, 1151, 1152, 1153, 1154, 1155], 1.0, 'REPLACE')
_vg = ob_cube_001.vertex_groups.new(name='slide')
_vg.add([319, 320, 321, 322, 323, 324, 325, 326, 449, 450, 451, 452, 453, 454, 455, 456, 457, 458, 459, 460, 461, 462, 463, 464, 493, 494, 495, 496, 497, 498, 499, 500, 501, 502, 503, 504, 505, 506, 507, 508, 509, 510, 511, 512, 513, 514, 515, 516, 517, 518, 519, 520, 521, 522, 523, 524, 525, 526, 527, 528, 529, 530, 531, 532, 633, 634, 635, 636, 637, 638, 639, 640, 641, 642, 643, 644, 645, 646, 647, 648, 649, 650, 651, 652, 653, 654, 655, 656, 657, 658, 659, 660, 661, 662, 663, 664, 665, 666, 667, 668, 669, 670, 671, 672, 673, 674, 675, 676, 677, 678, 679, 680, 681, 682, 683, 720, 721, 722, 723, 724, 725, 726, 727, 728, 729, 730, 731, 732, 733, 734, 735, 736, 737, 738, 739, 740, 741, 742, 743, 744, 745, 746, 747, 748, 749, 750, 751, 752, 753, 754, 755, 756, 757, 758, 759, 760, 761, 762, 763, 764, 765, 766, 767, 768, 769, 770, 771, 772, 773, 774, 775, 776, 777, 778, 779, 780, 781, 782, 783, 784, 785, 786, 787, 788, 789, 790, 791, 792, 793, 794, 795, 796, 797, 798, 799, 800, 801, 802, 803, 804, 805, 806, 807, 808, 809, 810, 811, 812, 813, 814, 815, 816, 817, 818, 819, 820, 821, 822, 823, 824, 825, 826, 827, 828, 829, 830, 831, 832, 833, 834, 835, 836, 837, 838, 839, 840, 841, 842, 843, 844, 845, 846, 847, 848, 849, 850, 851, 852, 853, 854, 855, 856, 857, 858, 859, 860, 861, 862, 863, 864, 865, 866, 867, 868, 869, 870, 871, 872, 873, 874, 875, 876, 877, 878, 879, 880, 881, 882, 883, 884, 885, 886, 887, 888, 889, 890, 891, 892, 893, 894, 895, 896, 897, 898, 899, 900, 901, 902, 903, 904, 905, 906, 907, 908, 909, 910, 911, 912, 913, 914, 915, 916, 917, 918, 919, 920, 921, 922, 923, 924, 925, 926, 927, 928, 929, 930, 931, 932, 933, 934, 935, 936, 937, 938, 939, 940, 941, 942, 943, 944, 945, 946, 947, 948, 949, 950, 951, 952, 953, 954, 955, 956, 957, 958, 959, 960, 961, 962, 963, 964, 965, 966, 967, 968, 969, 970, 971, 972, 973, 974, 975, 976, 977, 978, 979, 980, 981, 982, 983, 984, 985, 986, 987, 988, 989, 990, 991, 992, 993, 994, 995, 996, 997, 998, 999, 1000, 1001, 1002, 1003, 1004, 1005, 1006, 1007, 1008, 1009, 1010, 1011, 1012, 1013, 1014, 1015, 1016, 1017, 1018, 1019, 1020, 1021, 1022, 1023, 1024, 1025, 1026, 1027, 1028, 1029, 1030, 1031, 1032, 1033, 1034, 1035, 1036, 1037, 1038, 1039, 1040, 1041, 1042, 1043, 1044, 1045, 1046, 1047, 1048, 1049, 1050, 1051, 1052, 1053, 1054, 1055, 1056, 1057, 1058, 1059, 1060, 1061, 1062, 1063, 1064, 1065, 1066, 1067], 1.0, 'REPLACE')
_vg = ob_cube_001.vertex_groups.new(name='sliderelease')
_vg.add([279, 280, 281, 282, 283, 284, 285, 286, 287, 288, 289, 290, 291, 292, 293, 294], 1.0, 'REPLACE')
_vg = ob_cube_001.vertex_groups.new(name='bullet')
_vg.add([1156, 1157, 1158, 1159, 1160, 1161, 1162, 1163, 1164, 1165, 1166, 1167, 1168, 1169, 1170, 1171, 1172, 1173, 1174, 1175, 1176, 1177, 1178, 1179, 1180, 1181, 1182, 1183, 1184, 1185, 1186, 1187, 1188, 1189, 1190, 1191, 1192, 1193, 1194, 1195, 1196, 1197, 1198, 1199, 1200, 1201, 1202, 1203, 1204, 1205, 1206, 1207, 1208, 1209, 1210, 1211, 1212, 1213, 1214, 1215, 1216, 1217, 1218, 1219, 1220, 1221, 1222, 1223, 1224, 1225, 1226, 1227, 1228, 1229, 1230, 1231, 1232, 1233, 1234, 1235, 1236, 1237, 1238, 1239, 1240, 1241, 1242, 1243, 1244, 1245], 1.0, 'REPLACE')
_vg = ob_cube_001.vertex_groups.new(name='mag')
_vg.add([327, 328, 329, 330, 331, 332, 333, 334, 335, 336, 337, 338, 339, 340, 341, 342, 343, 344, 345, 346, 347, 348, 349, 350, 351, 352, 353, 354, 355, 356, 357, 358, 359, 360, 361, 362, 363, 364, 365, 366, 367, 368, 369, 370, 371, 372, 373, 374, 375, 376, 377, 378, 379, 380, 381, 382, 383, 384, 385, 386, 387, 388, 389, 390, 391, 392, 393, 394, 395, 396, 397, 398, 399, 400, 401, 402, 403, 404, 405, 406, 407, 408, 409, 410, 411, 412, 413, 414, 415, 416, 417, 418, 419, 420, 421, 422, 423, 424, 425, 426, 427, 428], 1.0, 'REPLACE')
_m = ob_cube_001.modifiers.new('Armature', 'ARMATURE')
_m.object = ob_armature

# ---- collection membership
col_collection_1.objects.link(ob_armature)
col_collection_1.objects.link(ob_cube_001)

# ---- scene / render settings (as saved in the file)
scene.frame_start = 1; scene.frame_end = 250; scene.frame_set(1)
scene.render.engine = 'CYCLES'
scene.render.fps = 60
scene.render.dither_intensity = 0.0
scene.cycles.use_denoising = False
scene.cycles.samples = 128
scene.cycles.sampling_pattern = 'TABULATED_SOBOL'
scene.cycles.use_adaptive_sampling = False
scene.cycles.use_light_tree = False
scene.cycles.blur_glossy = 0.0
scene.cycles.sample_clamp_indirect = 0.0
scene.view_settings.view_transform = 'Standard'
bpy.context.view_layer.update()

# ---- added for rendering (the .blend has no active camera): camera
cam_auto = bpy.data.cameras.new('AutoCamera')
cam_auto.lens = 50.0
cam_auto.sensor_width = 36.0
cam_auto.clip_end = 1000.0
ob_auto_camera = bpy.data.objects.new('AutoCamera', cam_auto)
scene.collection.objects.link(ob_auto_camera)
ob_auto_camera.location = (9.42746, -11.0082, 6.56374)
ob_auto_camera.rotation_euler = (1.09748, -7.21219e-08, 0.694738)
scene.camera = ob_auto_camera
bpy.context.view_layer.update()

